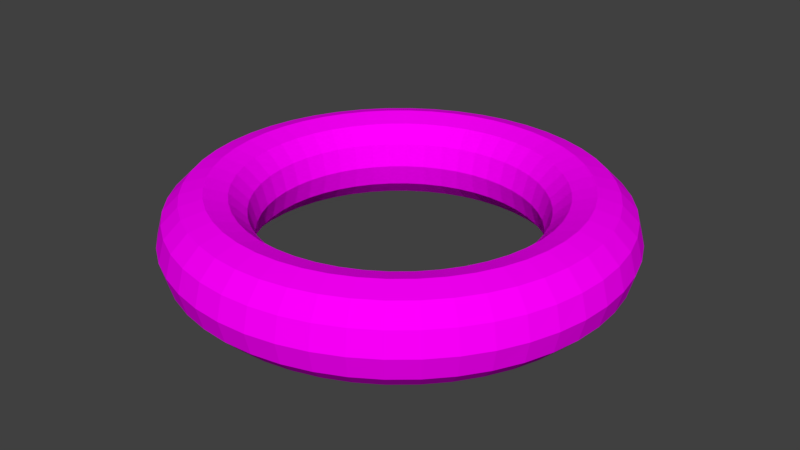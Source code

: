 # Source: donut.blend  (saved by Blender 2.79.0; exported with 4.5.12 LTS)
import bpy
from mathutils import Matrix  # noqa: F401  (used for matrix-valued properties, if any)

bpy.ops.wm.read_factory_settings(use_empty=True)
scene = bpy.context.scene
scene.name = 'Scene'

# ---- collections
col_collection_1 = bpy.data.collections.new('Collection 1'); scene.collection.children.link(col_collection_1)

# ---- images (referenced by path relative to the original .blend; pixels are not part of the script)
import os
ASSET_DIR = os.environ.get("B2B_ASSET_DIR", "")  # directory of the original .blend (textures are referenced by path, not embedded)
HERE = os.path.dirname(os.path.abspath(__file__))  # packed textures are extracted next to this script under _unpacked/

def load_image(name, relpath, width, height, colorspace="sRGB"):
    """Load a texture the original file referenced (path relative to the .blend, or extracted next to this script)."""
    p = next((c for c in (os.path.join(HERE, relpath), os.path.join(ASSET_DIR, relpath)) if relpath and os.path.exists(c)), "")
    if p:
        img = bpy.data.images.load(p, check_existing=True)
        img.name = name
    else:  # same state as the original file: an image datablock whose file is absent (Cycles renders it pink)
        img = bpy.data.images.new(name, width, height)
        img.source = "FILE"
        img.filepath = "//" + (relpath or name)
    img.colorspace_settings.name = colorspace
    return img
img_uv = load_image('UV', '', 1024, 1024, 'sRGB')

# ---- materials (node trees are filled in below, after node groups)
mat_checker = bpy.data.materials.new('checker')
mat_checker.alpha_threshold = 0.0
mat_checker.roughness = 0.5

# ---- material node trees
mat_checker.use_nodes = True; mat_checker.node_tree.nodes.clear()
_N = mat_checker.node_tree.nodes; _L = mat_checker.node_tree.links
n0 = _N.new('ShaderNodeOutputMaterial'); n0.name = 'Material Output'; n0.location = (300, 300)
n1 = _N.new('ShaderNodeBsdfDiffuse'); n1.name = 'Diffuse BSDF'; n1.location = (10, 300)
n2 = _N.new('ShaderNodeTexImage'); n2.name = 'Image Texture'; n2.location = (-226, 280)
n2.width = 140
n2.image = img_uv
_L.new(n1.outputs[0], n0.inputs[0])
_L.new(n2.outputs[0], n1.inputs[0])
n0.is_active_output = True

# ---- world
world_world = bpy.data.worlds.new('World'); scene.world = world_world
world_world.color = (0.05088, 0.05088, 0.05088)
world_world.use_sun_shadow = False
world_world.sun_shadow_jitter_overblur = 0.0
world_world.cycles.sampling_method = 'MANUAL'

# ---- meshes
me_torus = bpy.data.meshes.new('Torus')
me_torus.from_pydata([(-0.01946, -1.25, -3.888e-11), (-0.01893, -1.216, 0.125), (-0.01751, -1.125, 0.2165), (-0.01556, -0.9999, 0.25), (-0.01362, -0.8749, 0.2165), (-0.01219, -0.7834, 0.125), (-0.01167, -0.7499, -3.888e-11), (-0.01219, -0.7834, -0.125), (-0.01362, -0.8749, -0.2165), (-0.01556, -0.9999, -0.25), (-0.01751, -1.125, -0.2165), (-0.01893, -1.216, -0.125), (0.1438, -1.242, -3.888e-11), (0.14, -1.208, 0.125), (0.1295, -1.118, 0.2165), (0.1151, -0.9934, 0.25), (0.1007, -0.8692, 0.2165), (0.09016, -0.7783, 0.125), (0.08631, -0.745, -3.888e-11), (0.09016, -0.7783, -0.125), (0.1007, -0.8692, -0.2165), (0.1151, -0.9934, -0.25), (0.1295, -1.118, -0.2165), (0.14, -1.208, -0.125), (0.3047, -1.212, -3.888e-11), (0.2965, -1.18, 0.125), (0.2742, -1.091, 0.2165), (0.2438, -0.9698, 0.25), (0.2133, -0.8486, 0.2165), (0.191, -0.7599, 0.125), (0.1828, -0.7274, -3.888e-11), (0.191, -0.7599, -0.125), (0.2133, -0.8486, -0.2165), (0.2438, -0.9698, -0.25), (0.2742, -1.091, -0.2165), (0.2965, -1.18, -0.125), (0.4603, -1.162, -3.888e-11), (0.448, -1.131, 0.125), (0.4143, -1.046, 0.2165), (0.3683, -0.9297, 0.25), (0.3222, -0.8135, 0.2165), (0.2885, -0.7284, 0.125), (0.2762, -0.6973, -3.888e-11), (0.2885, -0.7284, -0.125), (0.3222, -0.8135, -0.2165), (0.3683, -0.9297, -0.25), (0.4143, -1.046, -0.2165), (0.448, -1.131, -0.125), (0.6081, -1.092, -3.888e-11), (0.5918, -1.063, 0.125), (0.5473, -0.9829, 0.2165), (0.4865, -0.8737, 0.25), (0.4257, -0.7645, 0.2165), (0.3811, -0.6845, 0.125), (0.3648, -0.6553, -3.888e-11), (0.3811, -0.6845, -0.125), (0.4257, -0.7645, -0.2165), (0.4865, -0.8737, -0.25), (0.5473, -0.9829, -0.2165), (0.5918, -1.063, -0.125), (0.7454, -1.003, -3.888e-11), (0.7255, -0.9765, 0.125), (0.6709, -0.9031, 0.2165), (0.5963, -0.8027, 0.25), (0.5218, -0.7024, 0.2165), (0.4672, -0.6289, 0.125), (0.4473, -0.602, -3.888e-11), (0.4672, -0.6289, -0.125), (0.5218, -0.7024, -0.2165), (0.5963, -0.8027, -0.25), (0.6709, -0.9031, -0.2165), (0.7255, -0.9765, -0.125), (0.87, -0.8975, -3.888e-11), (0.8467, -0.8735, 0.125), (0.783, -0.8078, 0.2165), (0.696, -0.718, 0.25), (0.609, -0.6283, 0.2165), (0.5453, -0.5626, 0.125), (0.522, -0.5385, -3.888e-11), (0.5453, -0.5626, -0.125), (0.609, -0.6283, -0.2165), (0.696, -0.718, -0.25), (0.783, -0.8078, -0.2165), (0.8467, -0.8735, -0.125), (0.9797, -0.7763, -3.888e-11), (0.9535, -0.7555, 0.125), (0.8818, -0.6987, 0.2165), (0.7838, -0.621, 0.25), (0.6858, -0.5434, 0.2165), (0.6141, -0.4866, 0.125), (0.5878, -0.4658, -3.888e-11), (0.6141, -0.4866, -0.125), (0.6858, -0.5434, -0.2165), (0.7838, -0.621, -0.25), (0.8818, -0.6987, -0.2165), (0.9535, -0.7555, -0.125), (1.073, -0.6418, -3.888e-11), (1.044, -0.6246, 0.125), (0.9654, -0.5776, 0.2165), (0.8581, -0.5134, 0.25), (0.7509, -0.4492, 0.2165), (0.6723, -0.4023, 0.125), (0.6436, -0.3851, -3.888e-11), (0.6723, -0.4023, -0.125), (0.7509, -0.4492, -0.2165), (0.8581, -0.5134, -0.25), (0.9654, -0.5776, -0.2165), (1.044, -0.6246, -0.125), (1.147, -0.4963, -3.888e-11), (1.117, -0.483, 0.125), (1.033, -0.4466, 0.2165), (0.9178, -0.397, 0.25), (0.8031, -0.3474, 0.2165), (0.7191, -0.3111, 0.125), (0.6884, -0.2978, -3.888e-11), (0.7191, -0.3111, -0.125), (0.8031, -0.3474, -0.2165), (0.9178, -0.397, -0.25), (1.033, -0.4466, -0.2165), (1.117, -0.483, -0.125), (1.202, -0.3423, -3.888e-11), (1.17, -0.3331, 0.125), (1.082, -0.308, 0.2165), (0.9618, -0.2738, 0.25), (0.8416, -0.2396, 0.2165), (0.7535, -0.2145, 0.125), (0.7213, -0.2054, -3.888e-11), (0.7535, -0.2145, -0.125), (0.8416, -0.2396, -0.2165), (0.9618, -0.2738, -0.25), (1.082, -0.308, -0.2165), (1.17, -0.3331, -0.125), (1.237, -0.1824, -3.888e-11), (1.203, -0.1775, 0.125), (1.113, -0.1642, 0.2165), (0.9893, -0.1459, 0.25), (0.8656, -0.1277, 0.2165), (0.7751, -0.1143, 0.125), (0.742, -0.1095, -3.888e-11), (0.7751, -0.1143, -0.125), (0.8656, -0.1277, -0.2165), (0.9893, -0.1459, -0.25), (1.113, -0.1642, -0.2165), (1.203, -0.1775, -0.125), (1.25, -0.01946, -3.888e-11), (1.216, -0.01893, 0.125), (1.125, -0.01751, 0.2165), (0.9999, -0.01556, 0.25), (0.8749, -0.01362, 0.2165), (0.7834, -0.01219, 0.125), (0.7499, -0.01167, -3.888e-11), (0.7834, -0.01219, -0.125), (0.8749, -0.01362, -0.2165), (0.9999, -0.01556, -0.25), (1.125, -0.01751, -0.2165), (1.216, -0.01893, -0.125), (1.242, 0.1438, -3.888e-11), (1.208, 0.14, 0.125), (1.118, 0.1295, 0.2165), (0.9934, 0.1151, 0.25), (0.8692, 0.1007, 0.2165), (0.7783, 0.09016, 0.125), (0.745, 0.08631, -3.888e-11), (0.7783, 0.09016, -0.125), (0.8692, 0.1007, -0.2165), (0.9934, 0.1151, -0.25), (1.118, 0.1295, -0.2165), (1.208, 0.14, -0.125), (1.212, 0.3047, -3.888e-11), (1.18, 0.2965, 0.125), (1.091, 0.2742, 0.2165), (0.9698, 0.2438, 0.25), (0.8486, 0.2133, 0.2165), (0.7599, 0.191, 0.125), (0.7274, 0.1828, -3.888e-11), (0.7599, 0.191, -0.125), (0.8486, 0.2133, -0.2165), (0.9698, 0.2438, -0.25), (1.091, 0.2742, -0.2165), (1.18, 0.2965, -0.125), (1.162, 0.4603, -3.888e-11), (1.131, 0.448, 0.125), (1.046, 0.4143, 0.2165), (0.9297, 0.3683, 0.25), (0.8135, 0.3222, 0.2165), (0.7284, 0.2885, 0.125), (0.6973, 0.2762, -3.888e-11), (0.7284, 0.2885, -0.125), (0.8135, 0.3222, -0.2165), (0.9297, 0.3683, -0.25), (1.046, 0.4143, -0.2165), (1.131, 0.448, -0.125), (1.092, 0.6081, -3.888e-11), (1.063, 0.5918, 0.125), (0.9829, 0.5473, 0.2165), (0.8737, 0.4865, 0.25), (0.7645, 0.4257, 0.2165), (0.6845, 0.3811, 0.125), (0.6553, 0.3648, -3.888e-11), (0.6845, 0.3811, -0.125), (0.7645, 0.4257, -0.2165), (0.8737, 0.4865, -0.25), (0.9829, 0.5473, -0.2165), (1.063, 0.5918, -0.125), (1.003, 0.7454, -3.888e-11), (0.9765, 0.7255, 0.125), (0.9031, 0.6709, 0.2165), (0.8027, 0.5963, 0.25), (0.7024, 0.5218, 0.2165), (0.6289, 0.4672, 0.125), (0.602, 0.4473, -3.888e-11), (0.6289, 0.4672, -0.125), (0.7024, 0.5218, -0.2165), (0.8027, 0.5963, -0.25), (0.9031, 0.6709, -0.2165), (0.9765, 0.7255, -0.125), (0.8975, 0.87, -3.888e-11), (0.8735, 0.8467, 0.125), (0.8078, 0.783, 0.2165), (0.718, 0.696, 0.25), (0.6283, 0.609, 0.2165), (0.5626, 0.5453, 0.125), (0.5385, 0.522, -3.888e-11), (0.5626, 0.5453, -0.125), (0.6283, 0.609, -0.2165), (0.718, 0.696, -0.25), (0.8078, 0.783, -0.2165), (0.8735, 0.8467, -0.125), (0.7763, 0.9797, -3.888e-11), (0.7555, 0.9535, 0.125), (0.6987, 0.8818, 0.2165), (0.621, 0.7838, 0.25), (0.5434, 0.6858, 0.2165), (0.4866, 0.6141, 0.125), (0.4658, 0.5878, -3.888e-11), (0.4866, 0.6141, -0.125), (0.5434, 0.6858, -0.2165), (0.621, 0.7838, -0.25), (0.6987, 0.8818, -0.2165), (0.7555, 0.9535, -0.125), (0.6418, 1.073, -3.888e-11), (0.6246, 1.044, 0.125), (0.5776, 0.9654, 0.2165), (0.5134, 0.8581, 0.25), (0.4492, 0.7509, 0.2165), (0.4023, 0.6723, 0.125), (0.3851, 0.6436, -3.888e-11), (0.4023, 0.6723, -0.125), (0.4492, 0.7509, -0.2165), (0.5134, 0.8581, -0.25), (0.5776, 0.9654, -0.2165), (0.6246, 1.044, -0.125), (0.4963, 1.147, -3.888e-11), (0.483, 1.117, 0.125), (0.4466, 1.033, 0.2165), (0.397, 0.9178, 0.25), (0.3474, 0.8031, 0.2165), (0.3111, 0.7191, 0.125), (0.2978, 0.6884, -3.888e-11), (0.3111, 0.7191, -0.125), (0.3474, 0.8031, -0.2165), (0.397, 0.9178, -0.25), (0.4466, 1.033, -0.2165), (0.483, 1.117, -0.125), (0.3423, 1.202, -3.888e-11), (0.3331, 1.17, 0.125), (0.308, 1.082, 0.2165), (0.2738, 0.9618, 0.25), (0.2396, 0.8416, 0.2165), (0.2145, 0.7535, 0.125), (0.2054, 0.7213, -3.888e-11), (0.2145, 0.7535, -0.125), (0.2396, 0.8416, -0.2165), (0.2738, 0.9618, -0.25), (0.308, 1.082, -0.2165), (0.3331, 1.17, -0.125), (0.1824, 1.237, -3.888e-11), (0.1775, 1.203, 0.125), (0.1642, 1.113, 0.2165), (0.1459, 0.9893, 0.25), (0.1277, 0.8656, 0.2165), (0.1143, 0.7751, 0.125), (0.1095, 0.742, -3.888e-11), (0.1143, 0.7751, -0.125), (0.1277, 0.8656, -0.2165), (0.1459, 0.9893, -0.25), (0.1642, 1.113, -0.2165), (0.1775, 1.203, -0.125), (0.01946, 1.25, -3.888e-11), (0.01893, 1.216, 0.125), (0.01751, 1.125, 0.2165), (0.01556, 0.9999, 0.25), (0.01362, 0.8749, 0.2165), (0.01219, 0.7834, 0.125), (0.01167, 0.7499, -3.888e-11), (0.01219, 0.7834, -0.125), (0.01362, 0.8749, -0.2165), (0.01556, 0.9999, -0.25), (0.01751, 1.125, -0.2165), (0.01893, 1.216, -0.125), (-0.1438, 1.242, -3.888e-11), (-0.14, 1.208, 0.125), (-0.1295, 1.118, 0.2165), (-0.1151, 0.9934, 0.25), (-0.1007, 0.8692, 0.2165), (-0.09016, 0.7783, 0.125), (-0.08631, 0.745, -3.888e-11), (-0.09016, 0.7783, -0.125), (-0.1007, 0.8692, -0.2165), (-0.1151, 0.9934, -0.25), (-0.1295, 1.118, -0.2165), (-0.14, 1.208, -0.125), (-0.3047, 1.212, -3.888e-11), (-0.2965, 1.18, 0.125), (-0.2742, 1.091, 0.2165), (-0.2438, 0.9698, 0.25), (-0.2133, 0.8486, 0.2165), (-0.191, 0.7599, 0.125), (-0.1828, 0.7274, -3.888e-11), (-0.191, 0.7599, -0.125), (-0.2133, 0.8486, -0.2165), (-0.2438, 0.9698, -0.25), (-0.2742, 1.091, -0.2165), (-0.2965, 1.18, -0.125), (-0.4603, 1.162, -3.888e-11), (-0.448, 1.131, 0.125), (-0.4143, 1.046, 0.2165), (-0.3683, 0.9297, 0.25), (-0.3222, 0.8135, 0.2165), (-0.2885, 0.7284, 0.125), (-0.2762, 0.6973, -3.888e-11), (-0.2885, 0.7284, -0.125), (-0.3222, 0.8135, -0.2165), (-0.3683, 0.9297, -0.25), (-0.4143, 1.046, -0.2165), (-0.448, 1.131, -0.125), (-0.6081, 1.092, -3.888e-11), (-0.5918, 1.063, 0.125), (-0.5473, 0.9829, 0.2165), (-0.4865, 0.8737, 0.25), (-0.4257, 0.7645, 0.2165), (-0.3811, 0.6845, 0.125), (-0.3648, 0.6553, -3.888e-11), (-0.3811, 0.6845, -0.125), (-0.4257, 0.7645, -0.2165), (-0.4865, 0.8737, -0.25), (-0.5473, 0.9829, -0.2165), (-0.5918, 1.063, -0.125), (-0.7454, 1.003, -3.888e-11), (-0.7255, 0.9765, 0.125), (-0.6709, 0.9031, 0.2165), (-0.5963, 0.8027, 0.25), (-0.5218, 0.7024, 0.2165), (-0.4672, 0.6289, 0.125), (-0.4473, 0.602, -3.888e-11), (-0.4672, 0.6289, -0.125), (-0.5218, 0.7024, -0.2165), (-0.5963, 0.8027, -0.25), (-0.6709, 0.9031, -0.2165), (-0.7255, 0.9765, -0.125), (-0.87, 0.8975, -3.888e-11), (-0.8467, 0.8735, 0.125), (-0.783, 0.8078, 0.2165), (-0.696, 0.718, 0.25), (-0.609, 0.6283, 0.2165), (-0.5453, 0.5626, 0.125), (-0.522, 0.5385, -3.888e-11), (-0.5453, 0.5626, -0.125), (-0.609, 0.6283, -0.2165), (-0.696, 0.718, -0.25), (-0.783, 0.8078, -0.2165), (-0.8467, 0.8735, -0.125), (-0.9797, 0.7763, -3.888e-11), (-0.9535, 0.7555, 0.125), (-0.8818, 0.6987, 0.2165), (-0.7838, 0.621, 0.25), (-0.6858, 0.5434, 0.2165), (-0.6141, 0.4866, 0.125), (-0.5878, 0.4658, -3.888e-11), (-0.6141, 0.4866, -0.125), (-0.6858, 0.5434, -0.2165), (-0.7838, 0.621, -0.25), (-0.8818, 0.6987, -0.2165), (-0.9535, 0.7555, -0.125), (-1.073, 0.6418, -3.888e-11), (-1.044, 0.6246, 0.125), (-0.9654, 0.5776, 0.2165), (-0.8581, 0.5134, 0.25), (-0.7509, 0.4492, 0.2165), (-0.6723, 0.4023, 0.125), (-0.6436, 0.3851, -3.888e-11), (-0.6723, 0.4023, -0.125), (-0.7509, 0.4492, -0.2165), (-0.8581, 0.5134, -0.25), (-0.9654, 0.5776, -0.2165), (-1.044, 0.6246, -0.125), (-1.147, 0.4963, -3.888e-11), (-1.117, 0.483, 0.125), (-1.033, 0.4466, 0.2165), (-0.9178, 0.397, 0.25), (-0.8031, 0.3474, 0.2165), (-0.7191, 0.3111, 0.125), (-0.6884, 0.2978, -3.888e-11), (-0.7191, 0.3111, -0.125), (-0.8031, 0.3474, -0.2165), (-0.9178, 0.397, -0.25), (-1.033, 0.4466, -0.2165), (-1.117, 0.483, -0.125), (-1.202, 0.3423, -3.888e-11), (-1.17, 0.3331, 0.125), (-1.082, 0.308, 0.2165), (-0.9618, 0.2738, 0.25), (-0.8416, 0.2396, 0.2165), (-0.7535, 0.2145, 0.125), (-0.7213, 0.2054, -3.888e-11), (-0.7535, 0.2145, -0.125), (-0.8416, 0.2396, -0.2165), (-0.9618, 0.2738, -0.25), (-1.082, 0.308, -0.2165), (-1.17, 0.3331, -0.125), (-1.237, 0.1824, -3.888e-11), (-1.203, 0.1775, 0.125), (-1.113, 0.1642, 0.2165), (-0.9893, 0.1459, 0.25), (-0.8656, 0.1277, 0.2165), (-0.7751, 0.1143, 0.125), (-0.742, 0.1095, -3.888e-11), (-0.7751, 0.1143, -0.125), (-0.8656, 0.1277, -0.2165), (-0.9893, 0.1459, -0.25), (-1.113, 0.1642, -0.2165), (-1.203, 0.1775, -0.125), (-1.25, 0.01946, -3.888e-11), (-1.216, 0.01893, 0.125), (-1.125, 0.01751, 0.2165), (-0.9999, 0.01556, 0.25), (-0.8749, 0.01362, 0.2165), (-0.7834, 0.01219, 0.125), (-0.7499, 0.01167, -3.888e-11), (-0.7834, 0.01219, -0.125), (-0.8749, 0.01362, -0.2165), (-0.9999, 0.01556, -0.25), (-1.125, 0.01751, -0.2165), (-1.216, 0.01893, -0.125), (-1.242, -0.1438, -3.888e-11), (-1.208, -0.14, 0.125), (-1.118, -0.1295, 0.2165), (-0.9934, -0.1151, 0.25), (-0.8692, -0.1007, 0.2165), (-0.7783, -0.09016, 0.125), (-0.745, -0.08631, -3.888e-11), (-0.7783, -0.09016, -0.125), (-0.8692, -0.1007, -0.2165), (-0.9934, -0.1151, -0.25), (-1.118, -0.1295, -0.2165), (-1.208, -0.14, -0.125), (-1.212, -0.3047, -3.888e-11), (-1.18, -0.2965, 0.125), (-1.091, -0.2742, 0.2165), (-0.9698, -0.2438, 0.25), (-0.8486, -0.2133, 0.2165), (-0.7599, -0.191, 0.125), (-0.7274, -0.1828, -3.888e-11), (-0.7599, -0.191, -0.125), (-0.8486, -0.2133, -0.2165), (-0.9698, -0.2438, -0.25), (-1.091, -0.2742, -0.2165), (-1.18, -0.2965, -0.125), (-1.162, -0.4603, -3.888e-11), (-1.131, -0.448, 0.125), (-1.046, -0.4143, 0.2165), (-0.9297, -0.3683, 0.25), (-0.8135, -0.3222, 0.2165), (-0.7284, -0.2885, 0.125), (-0.6973, -0.2762, -3.888e-11), (-0.7284, -0.2885, -0.125), (-0.8135, -0.3222, -0.2165), (-0.9297, -0.3683, -0.25), (-1.046, -0.4143, -0.2165), (-1.131, -0.448, -0.125), (-1.092, -0.6081, -3.888e-11), (-1.063, -0.5918, 0.125), (-0.9829, -0.5473, 0.2165), (-0.8737, -0.4865, 0.25), (-0.7645, -0.4257, 0.2165), (-0.6845, -0.3811, 0.125), (-0.6553, -0.3648, -3.888e-11), (-0.6845, -0.3811, -0.125), (-0.7645, -0.4257, -0.2165), (-0.8737, -0.4865, -0.25), (-0.9829, -0.5473, -0.2165), (-1.063, -0.5918, -0.125), (-1.003, -0.7454, -3.888e-11), (-0.9765, -0.7255, 0.125), (-0.9031, -0.6709, 0.2165), (-0.8027, -0.5963, 0.25), (-0.7024, -0.5218, 0.2165), (-0.6289, -0.4672, 0.125), (-0.602, -0.4473, -3.888e-11), (-0.6289, -0.4672, -0.125), (-0.7024, -0.5218, -0.2165), (-0.8027, -0.5963, -0.25), (-0.9031, -0.6709, -0.2165), (-0.9765, -0.7255, -0.125), (-0.8975, -0.87, -3.888e-11), (-0.8735, -0.8467, 0.125), (-0.8078, -0.783, 0.2165), (-0.718, -0.696, 0.25), (-0.6283, -0.609, 0.2165), (-0.5626, -0.5453, 0.125), (-0.5385, -0.522, -3.888e-11), (-0.5626, -0.5453, -0.125), (-0.6283, -0.609, -0.2165), (-0.718, -0.696, -0.25), (-0.8078, -0.783, -0.2165), (-0.8735, -0.8467, -0.125), (-0.7763, -0.9797, -3.888e-11), (-0.7555, -0.9535, 0.125), (-0.6987, -0.8818, 0.2165), (-0.621, -0.7838, 0.25), (-0.5434, -0.6858, 0.2165), (-0.4866, -0.6141, 0.125), (-0.4658, -0.5878, -3.888e-11), (-0.4866, -0.6141, -0.125), (-0.5434, -0.6858, -0.2165), (-0.621, -0.7838, -0.25), (-0.6987, -0.8818, -0.2165), (-0.7555, -0.9535, -0.125), (-0.6418, -1.073, -3.888e-11), (-0.6246, -1.044, 0.125), (-0.5776, -0.9654, 0.2165), (-0.5134, -0.8581, 0.25), (-0.4492, -0.7509, 0.2165), (-0.4023, -0.6723, 0.125), (-0.3851, -0.6436, -3.888e-11), (-0.4023, -0.6723, -0.125), (-0.4492, -0.7509, -0.2165), (-0.5134, -0.8581, -0.25), (-0.5776, -0.9654, -0.2165), (-0.6246, -1.044, -0.125), (-0.4963, -1.147, -3.888e-11), (-0.483, -1.117, 0.125), (-0.4466, -1.033, 0.2165), (-0.397, -0.9178, 0.25), (-0.3474, -0.8031, 0.2165), (-0.3111, -0.7191, 0.125), (-0.2978, -0.6884, -3.888e-11), (-0.3111, -0.7191, -0.125), (-0.3474, -0.8031, -0.2165), (-0.397, -0.9178, -0.25), (-0.4466, -1.033, -0.2165), (-0.483, -1.117, -0.125), (-0.3423, -1.202, -3.888e-11), (-0.3331, -1.17, 0.125), (-0.308, -1.082, 0.2165), (-0.2738, -0.9618, 0.25), (-0.2396, -0.8416, 0.2165), (-0.2145, -0.7535, 0.125), (-0.2054, -0.7213, -3.888e-11), (-0.2145, -0.7535, -0.125), (-0.2396, -0.8416, -0.2165), (-0.2738, -0.9618, -0.25), (-0.308, -1.082, -0.2165), (-0.3331, -1.17, -0.125), (-0.1824, -1.237, -3.888e-11), (-0.1775, -1.203, 0.125), (-0.1642, -1.113, 0.2165), (-0.1459, -0.9893, 0.25), (-0.1277, -0.8656, 0.2165), (-0.1143, -0.7751, 0.125), (-0.1095, -0.742, -3.888e-11), (-0.1143, -0.7751, -0.125), (-0.1277, -0.8656, -0.2165), (-0.1459, -0.9893, -0.25), (-0.1642, -1.113, -0.2165), (-0.1775, -1.203, -0.125)], [], [(0, 12, 13, 1), (1, 13, 14, 2), (2, 14, 15, 3), (3, 15, 16, 4), (4, 16, 17, 5), (5, 17, 18, 6), (6, 18, 19, 7), (7, 19, 20, 8), (8, 20, 21, 9), (9, 21, 22, 10), (10, 22, 23, 11), (11, 23, 12, 0), (12, 24, 25, 13), (13, 25, 26, 14), (14, 26, 27, 15), (15, 27, 28, 16), (16, 28, 29, 17), (17, 29, 30, 18), (18, 30, 31, 19), (19, 31, 32, 20), (20, 32, 33, 21), (21, 33, 34, 22), (22, 34, 35, 23), (23, 35, 24, 12), (24, 36, 37, 25), (25, 37, 38, 26), (26, 38, 39, 27), (27, 39, 40, 28), (28, 40, 41, 29), (29, 41, 42, 30), (30, 42, 43, 31), (31, 43, 44, 32), (32, 44, 45, 33), (33, 45, 46, 34), (34, 46, 47, 35), (35, 47, 36, 24), (36, 48, 49, 37), (37, 49, 50, 38), (38, 50, 51, 39), (39, 51, 52, 40), (40, 52, 53, 41), (41, 53, 54, 42), (42, 54, 55, 43), (43, 55, 56, 44), (44, 56, 57, 45), (45, 57, 58, 46), (46, 58, 59, 47), (47, 59, 48, 36), (48, 60, 61, 49), (49, 61, 62, 50), (50, 62, 63, 51), (51, 63, 64, 52), (52, 64, 65, 53), (53, 65, 66, 54), (54, 66, 67, 55), (55, 67, 68, 56), (56, 68, 69, 57), (57, 69, 70, 58), (58, 70, 71, 59), (59, 71, 60, 48), (60, 72, 73, 61), (61, 73, 74, 62), (62, 74, 75, 63), (63, 75, 76, 64), (64, 76, 77, 65), (65, 77, 78, 66), (66, 78, 79, 67), (67, 79, 80, 68), (68, 80, 81, 69), (69, 81, 82, 70), (70, 82, 83, 71), (71, 83, 72, 60), (72, 84, 85, 73), (73, 85, 86, 74), (74, 86, 87, 75), (75, 87, 88, 76), (76, 88, 89, 77), (77, 89, 90, 78), (78, 90, 91, 79), (79, 91, 92, 80), (80, 92, 93, 81), (81, 93, 94, 82), (82, 94, 95, 83), (83, 95, 84, 72), (84, 96, 97, 85), (85, 97, 98, 86), (86, 98, 99, 87), (87, 99, 100, 88), (88, 100, 101, 89), (89, 101, 102, 90), (90, 102, 103, 91), (91, 103, 104, 92), (92, 104, 105, 93), (93, 105, 106, 94), (94, 106, 107, 95), (95, 107, 96, 84), (96, 108, 109, 97), (97, 109, 110, 98), (98, 110, 111, 99), (99, 111, 112, 100), (100, 112, 113, 101), (101, 113, 114, 102), (102, 114, 115, 103), (103, 115, 116, 104), (104, 116, 117, 105), (105, 117, 118, 106), (106, 118, 119, 107), (107, 119, 108, 96), (108, 120, 121, 109), (109, 121, 122, 110), (110, 122, 123, 111), (111, 123, 124, 112), (112, 124, 125, 113), (113, 125, 126, 114), (114, 126, 127, 115), (115, 127, 128, 116), (116, 128, 129, 117), (117, 129, 130, 118), (118, 130, 131, 119), (119, 131, 120, 108), (120, 132, 133, 121), (121, 133, 134, 122), (122, 134, 135, 123), (123, 135, 136, 124), (124, 136, 137, 125), (125, 137, 138, 126), (126, 138, 139, 127), (127, 139, 140, 128), (128, 140, 141, 129), (129, 141, 142, 130), (130, 142, 143, 131), (131, 143, 132, 120), (132, 144, 145, 133), (133, 145, 146, 134), (134, 146, 147, 135), (135, 147, 148, 136), (136, 148, 149, 137), (137, 149, 150, 138), (138, 150, 151, 139), (139, 151, 152, 140), (140, 152, 153, 141), (141, 153, 154, 142), (142, 154, 155, 143), (143, 155, 144, 132), (144, 156, 157, 145), (145, 157, 158, 146), (146, 158, 159, 147), (147, 159, 160, 148), (148, 160, 161, 149), (149, 161, 162, 150), (150, 162, 163, 151), (151, 163, 164, 152), (152, 164, 165, 153), (153, 165, 166, 154), (154, 166, 167, 155), (155, 167, 156, 144), (156, 168, 169, 157), (157, 169, 170, 158), (158, 170, 171, 159), (159, 171, 172, 160), (160, 172, 173, 161), (161, 173, 174, 162), (162, 174, 175, 163), (163, 175, 176, 164), (164, 176, 177, 165), (165, 177, 178, 166), (166, 178, 179, 167), (167, 179, 168, 156), (168, 180, 181, 169), (169, 181, 182, 170), (170, 182, 183, 171), (171, 183, 184, 172), (172, 184, 185, 173), (173, 185, 186, 174), (174, 186, 187, 175), (175, 187, 188, 176), (176, 188, 189, 177), (177, 189, 190, 178), (178, 190, 191, 179), (179, 191, 180, 168), (180, 192, 193, 181), (181, 193, 194, 182), (182, 194, 195, 183), (183, 195, 196, 184), (184, 196, 197, 185), (185, 197, 198, 186), (186, 198, 199, 187), (187, 199, 200, 188), (188, 200, 201, 189), (189, 201, 202, 190), (190, 202, 203, 191), (191, 203, 192, 180), (192, 204, 205, 193), (193, 205, 206, 194), (194, 206, 207, 195), (195, 207, 208, 196), (196, 208, 209, 197), (197, 209, 210, 198), (198, 210, 211, 199), (199, 211, 212, 200), (200, 212, 213, 201), (201, 213, 214, 202), (202, 214, 215, 203), (203, 215, 204, 192), (204, 216, 217, 205), (205, 217, 218, 206), (206, 218, 219, 207), (207, 219, 220, 208), (208, 220, 221, 209), (209, 221, 222, 210), (210, 222, 223, 211), (211, 223, 224, 212), (212, 224, 225, 213), (213, 225, 226, 214), (214, 226, 227, 215), (215, 227, 216, 204), (216, 228, 229, 217), (217, 229, 230, 218), (218, 230, 231, 219), (219, 231, 232, 220), (220, 232, 233, 221), (221, 233, 234, 222), (222, 234, 235, 223), (223, 235, 236, 224), (224, 236, 237, 225), (225, 237, 238, 226), (226, 238, 239, 227), (227, 239, 228, 216), (228, 240, 241, 229), (229, 241, 242, 230), (230, 242, 243, 231), (231, 243, 244, 232), (232, 244, 245, 233), (233, 245, 246, 234), (234, 246, 247, 235), (235, 247, 248, 236), (236, 248, 249, 237), (237, 249, 250, 238), (238, 250, 251, 239), (239, 251, 240, 228), (240, 252, 253, 241), (241, 253, 254, 242), (242, 254, 255, 243), (243, 255, 256, 244), (244, 256, 257, 245), (245, 257, 258, 246), (246, 258, 259, 247), (247, 259, 260, 248), (248, 260, 261, 249), (249, 261, 262, 250), (250, 262, 263, 251), (251, 263, 252, 240), (252, 264, 265, 253), (253, 265, 266, 254), (254, 266, 267, 255), (255, 267, 268, 256), (256, 268, 269, 257), (257, 269, 270, 258), (258, 270, 271, 259), (259, 271, 272, 260), (260, 272, 273, 261), (261, 273, 274, 262), (262, 274, 275, 263), (263, 275, 264, 252), (264, 276, 277, 265), (265, 277, 278, 266), (266, 278, 279, 267), (267, 279, 280, 268), (268, 280, 281, 269), (269, 281, 282, 270), (270, 282, 283, 271), (271, 283, 284, 272), (272, 284, 285, 273), (273, 285, 286, 274), (274, 286, 287, 275), (275, 287, 276, 264), (276, 288, 289, 277), (277, 289, 290, 278), (278, 290, 291, 279), (279, 291, 292, 280), (280, 292, 293, 281), (281, 293, 294, 282), (282, 294, 295, 283), (283, 295, 296, 284), (284, 296, 297, 285), (285, 297, 298, 286), (286, 298, 299, 287), (287, 299, 288, 276), (288, 300, 301, 289), (289, 301, 302, 290), (290, 302, 303, 291), (291, 303, 304, 292), (292, 304, 305, 293), (293, 305, 306, 294), (294, 306, 307, 295), (295, 307, 308, 296), (296, 308, 309, 297), (297, 309, 310, 298), (298, 310, 311, 299), (299, 311, 300, 288), (300, 312, 313, 301), (301, 313, 314, 302), (302, 314, 315, 303), (303, 315, 316, 304), (304, 316, 317, 305), (305, 317, 318, 306), (306, 318, 319, 307), (307, 319, 320, 308), (308, 320, 321, 309), (309, 321, 322, 310), (310, 322, 323, 311), (311, 323, 312, 300), (312, 324, 325, 313), (313, 325, 326, 314), (314, 326, 327, 315), (315, 327, 328, 316), (316, 328, 329, 317), (317, 329, 330, 318), (318, 330, 331, 319), (319, 331, 332, 320), (320, 332, 333, 321), (321, 333, 334, 322), (322, 334, 335, 323), (323, 335, 324, 312), (324, 336, 337, 325), (325, 337, 338, 326), (326, 338, 339, 327), (327, 339, 340, 328), (328, 340, 341, 329), (329, 341, 342, 330), (330, 342, 343, 331), (331, 343, 344, 332), (332, 344, 345, 333), (333, 345, 346, 334), (334, 346, 347, 335), (335, 347, 336, 324), (336, 348, 349, 337), (337, 349, 350, 338), (338, 350, 351, 339), (339, 351, 352, 340), (340, 352, 353, 341), (341, 353, 354, 342), (342, 354, 355, 343), (343, 355, 356, 344), (344, 356, 357, 345), (345, 357, 358, 346), (346, 358, 359, 347), (347, 359, 348, 336), (348, 360, 361, 349), (349, 361, 362, 350), (350, 362, 363, 351), (351, 363, 364, 352), (352, 364, 365, 353), (353, 365, 366, 354), (354, 366, 367, 355), (355, 367, 368, 356), (356, 368, 369, 357), (357, 369, 370, 358), (358, 370, 371, 359), (359, 371, 360, 348), (360, 372, 373, 361), (361, 373, 374, 362), (362, 374, 375, 363), (363, 375, 376, 364), (364, 376, 377, 365), (365, 377, 378, 366), (366, 378, 379, 367), (367, 379, 380, 368), (368, 380, 381, 369), (369, 381, 382, 370), (370, 382, 383, 371), (371, 383, 372, 360), (372, 384, 385, 373), (373, 385, 386, 374), (374, 386, 387, 375), (375, 387, 388, 376), (376, 388, 389, 377), (377, 389, 390, 378), (378, 390, 391, 379), (379, 391, 392, 380), (380, 392, 393, 381), (381, 393, 394, 382), (382, 394, 395, 383), (383, 395, 384, 372), (384, 396, 397, 385), (385, 397, 398, 386), (386, 398, 399, 387), (387, 399, 400, 388), (388, 400, 401, 389), (389, 401, 402, 390), (390, 402, 403, 391), (391, 403, 404, 392), (392, 404, 405, 393), (393, 405, 406, 394), (394, 406, 407, 395), (395, 407, 396, 384), (396, 408, 409, 397), (397, 409, 410, 398), (398, 410, 411, 399), (399, 411, 412, 400), (400, 412, 413, 401), (401, 413, 414, 402), (402, 414, 415, 403), (403, 415, 416, 404), (404, 416, 417, 405), (405, 417, 418, 406), (406, 418, 419, 407), (407, 419, 408, 396), (408, 420, 421, 409), (409, 421, 422, 410), (410, 422, 423, 411), (411, 423, 424, 412), (412, 424, 425, 413), (413, 425, 426, 414), (414, 426, 427, 415), (415, 427, 428, 416), (416, 428, 429, 417), (417, 429, 430, 418), (418, 430, 431, 419), (419, 431, 420, 408), (420, 432, 433, 421), (421, 433, 434, 422), (422, 434, 435, 423), (423, 435, 436, 424), (424, 436, 437, 425), (425, 437, 438, 426), (426, 438, 439, 427), (427, 439, 440, 428), (428, 440, 441, 429), (429, 441, 442, 430), (430, 442, 443, 431), (431, 443, 432, 420), (432, 444, 445, 433), (433, 445, 446, 434), (434, 446, 447, 435), (435, 447, 448, 436), (436, 448, 449, 437), (437, 449, 450, 438), (438, 450, 451, 439), (439, 451, 452, 440), (440, 452, 453, 441), (441, 453, 454, 442), (442, 454, 455, 443), (443, 455, 444, 432), (444, 456, 457, 445), (445, 457, 458, 446), (446, 458, 459, 447), (447, 459, 460, 448), (448, 460, 461, 449), (449, 461, 462, 450), (450, 462, 463, 451), (451, 463, 464, 452), (452, 464, 465, 453), (453, 465, 466, 454), (454, 466, 467, 455), (455, 467, 456, 444), (456, 468, 469, 457), (457, 469, 470, 458), (458, 470, 471, 459), (459, 471, 472, 460), (460, 472, 473, 461), (461, 473, 474, 462), (462, 474, 475, 463), (463, 475, 476, 464), (464, 476, 477, 465), (465, 477, 478, 466), (466, 478, 479, 467), (467, 479, 468, 456), (468, 480, 481, 469), (469, 481, 482, 470), (470, 482, 483, 471), (471, 483, 484, 472), (472, 484, 485, 473), (473, 485, 486, 474), (474, 486, 487, 475), (475, 487, 488, 476), (476, 488, 489, 477), (477, 489, 490, 478), (478, 490, 491, 479), (479, 491, 480, 468), (480, 492, 493, 481), (481, 493, 494, 482), (482, 494, 495, 483), (483, 495, 496, 484), (484, 496, 497, 485), (485, 497, 498, 486), (486, 498, 499, 487), (487, 499, 500, 488), (488, 500, 501, 489), (489, 501, 502, 490), (490, 502, 503, 491), (491, 503, 492, 480), (492, 504, 505, 493), (493, 505, 506, 494), (494, 506, 507, 495), (495, 507, 508, 496), (496, 508, 509, 497), (497, 509, 510, 498), (498, 510, 511, 499), (499, 511, 512, 500), (500, 512, 513, 501), (501, 513, 514, 502), (502, 514, 515, 503), (503, 515, 504, 492), (504, 516, 517, 505), (505, 517, 518, 506), (506, 518, 519, 507), (507, 519, 520, 508), (508, 520, 521, 509), (509, 521, 522, 510), (510, 522, 523, 511), (511, 523, 524, 512), (512, 524, 525, 513), (513, 525, 526, 514), (514, 526, 527, 515), (515, 527, 516, 504), (516, 528, 529, 517), (517, 529, 530, 518), (518, 530, 531, 519), (519, 531, 532, 520), (520, 532, 533, 521), (521, 533, 534, 522), (522, 534, 535, 523), (523, 535, 536, 524), (524, 536, 537, 525), (525, 537, 538, 526), (526, 538, 539, 527), (527, 539, 528, 516), (528, 540, 541, 529), (529, 541, 542, 530), (530, 542, 543, 531), (531, 543, 544, 532), (532, 544, 545, 533), (533, 545, 546, 534), (534, 546, 547, 535), (535, 547, 548, 536), (536, 548, 549, 537), (537, 549, 550, 538), (538, 550, 551, 539), (539, 551, 540, 528), (540, 552, 553, 541), (541, 553, 554, 542), (542, 554, 555, 543), (543, 555, 556, 544), (544, 556, 557, 545), (545, 557, 558, 546), (546, 558, 559, 547), (547, 559, 560, 548), (548, 560, 561, 549), (549, 561, 562, 550), (550, 562, 563, 551), (551, 563, 552, 540), (552, 564, 565, 553), (553, 565, 566, 554), (554, 566, 567, 555), (555, 567, 568, 556), (556, 568, 569, 557), (557, 569, 570, 558), (558, 570, 571, 559), (559, 571, 572, 560), (560, 572, 573, 561), (561, 573, 574, 562), (562, 574, 575, 563), (563, 575, 564, 552), (564, 0, 1, 565), (565, 1, 2, 566), (566, 2, 3, 567), (567, 3, 4, 568), (568, 4, 5, 569), (569, 5, 6, 570), (570, 6, 7, 571), (571, 7, 8, 572), (572, 8, 9, 573), (573, 9, 10, 574), (574, 10, 11, 575), (575, 11, 0, 564)])
_uv = me_torus.uv_layers.new(name='UVMap')
_uv.uv.foreach_set('vector', [0.1617, 0.9999, 0.1617, 0.9791, 0.1886, 0.9791, 0.1886, 0.9999, 0.1886, 0.9999, 0.1886, 0.9791, 0.2155, 0.9791, 0.2155, 0.9999, 0.2155, 0.9999, 0.2155, 0.9791, 0.2425, 0.9791, 0.2425, 0.9999, 0.2425, 0.9999, 0.2425, 0.9791, 0.2694, 0.9791, 0.2694, 0.9999, 0.2694, 0.9999, 0.2694, 0.9791, 0.2964, 0.9791, 0.2964, 0.9999, 0.2964, 0.9999, 0.2964, 0.9791, 0.3233, 0.9791, 0.3233, 0.9999, 5.685e-05, 0.9999, 5.685e-05, 0.9791, 0.02699, 0.9791, 0.02699, 0.9999, 0.02699, 0.9999, 0.02699, 0.9791, 0.05393, 0.9791, 0.05393, 0.9999, 0.05393, 0.9999, 0.05393, 0.9791, 0.08086, 0.9791, 0.08086, 0.9999, 0.08086, 0.9999, 0.08086, 0.9791, 0.1078, 0.9791, 0.1078, 0.9999, 0.1078, 0.9999, 0.1078, 0.9791, 0.1347, 0.9791, 0.1347, 0.9999, 0.1347, 0.9999, 0.1347, 0.9791, 0.1617, 0.9791, 0.1617, 0.9999, 0.1617, 0.9791, 0.1617, 0.9583, 0.1886, 0.9583, 0.1886, 0.9791, 0.1886, 0.9791, 0.1886, 0.9583, 0.2155, 0.9583, 0.2155, 0.9791, 0.2155, 0.9791, 0.2155, 0.9583, 0.2425, 0.9583, 0.2425, 0.9791, 0.2425, 0.9791, 0.2425, 0.9583, 0.2694, 0.9583, 0.2694, 0.9791, 0.2694, 0.9791, 0.2694, 0.9583, 0.2964, 0.9583, 0.2964, 0.9791, 0.2964, 0.9791, 0.2964, 0.9583, 0.3233, 0.9583, 0.3233, 0.9791, 5.685e-05, 0.9791, 5.685e-05, 0.9583, 0.02699, 0.9583, 0.02699, 0.9791, 0.02699, 0.9791, 0.02699, 0.9583, 0.05393, 0.9583, 0.05393, 0.9791, 0.05393, 0.9791, 0.05393, 0.9583, 0.08086, 0.9583, 0.08086, 0.9791, 0.08086, 0.9791, 0.08086, 0.9583, 0.1078, 0.9583, 0.1078, 0.9791, 0.1078, 0.9791, 0.1078, 0.9583, 0.1347, 0.9583, 0.1347, 0.9791, 0.1347, 0.9791, 0.1347, 0.9583, 0.1617, 0.9583, 0.1617, 0.9791, 0.1617, 0.9583, 0.1617, 0.9375, 0.1886, 0.9375, 0.1886, 0.9583, 0.1886, 0.9583, 0.1886, 0.9375, 0.2155, 0.9375, 0.2155, 0.9583, 0.2155, 0.9583, 0.2155, 0.9375, 0.2425, 0.9375, 0.2425, 0.9583, 0.2425, 0.9583, 0.2425, 0.9375, 0.2694, 0.9375, 0.2694, 0.9583, 0.2694, 0.9583, 0.2694, 0.9375, 0.2964, 0.9375, 0.2964, 0.9583, 0.2964, 0.9583, 0.2964, 0.9375, 0.3233, 0.9375, 0.3233, 0.9583, 5.685e-05, 0.9583, 5.685e-05, 0.9375, 0.02699, 0.9375, 0.02699, 0.9583, 0.02699, 0.9583, 0.02699, 0.9375, 0.05393, 0.9375, 0.05393, 0.9583, 0.05393, 0.9583, 0.05393, 0.9375, 0.08086, 0.9375, 0.08086, 0.9583, 0.08086, 0.9583, 0.08086, 0.9375, 0.1078, 0.9375, 0.1078, 0.9583, 0.1078, 0.9583, 0.1078, 0.9375, 0.1347, 0.9375, 0.1347, 0.9583, 0.1347, 0.9583, 0.1347, 0.9375, 0.1617, 0.9375, 0.1617, 0.9583, 0.1617, 0.9375, 0.1617, 0.9166, 0.1886, 0.9166, 0.1886, 0.9375, 0.1886, 0.9375, 0.1886, 0.9166, 0.2155, 0.9166, 0.2155, 0.9375, 0.2155, 0.9375, 0.2155, 0.9166, 0.2425, 0.9166, 0.2425, 0.9375, 0.2425, 0.9375, 0.2425, 0.9166, 0.2694, 0.9166, 0.2694, 0.9375, 0.2694, 0.9375, 0.2694, 0.9166, 0.2964, 0.9166, 0.2964, 0.9375, 0.2964, 0.9375, 0.2964, 0.9166, 0.3233, 0.9166, 0.3233, 0.9375, 5.685e-05, 0.9375, 5.685e-05, 0.9166, 0.02699, 0.9166, 0.02699, 0.9375, 0.02699, 0.9375, 0.02699, 0.9166, 0.05393, 0.9166, 0.05393, 0.9375, 0.05393, 0.9375, 0.05393, 0.9166, 0.08086, 0.9166, 0.08086, 0.9375, 0.08086, 0.9375, 0.08086, 0.9166, 0.1078, 0.9166, 0.1078, 0.9375, 0.1078, 0.9375, 0.1078, 0.9166, 0.1347, 0.9166, 0.1347, 0.9375, 0.1347, 0.9375, 0.1347, 0.9166, 0.1617, 0.9166, 0.1617, 0.9375, 0.1617, 0.9166, 0.1617, 0.8958, 0.1886, 0.8958, 0.1886, 0.9166, 0.1886, 0.9166, 0.1886, 0.8958, 0.2155, 0.8958, 0.2155, 0.9166, 0.2155, 0.9166, 0.2155, 0.8958, 0.2425, 0.8958, 0.2425, 0.9166, 0.2425, 0.9166, 0.2425, 0.8958, 0.2694, 0.8958, 0.2694, 0.9166, 0.2694, 0.9166, 0.2694, 0.8958, 0.2964, 0.8958, 0.2964, 0.9166, 0.2964, 0.9166, 0.2964, 0.8958, 0.3233, 0.8958, 0.3233, 0.9166, 5.685e-05, 0.9166, 5.685e-05, 0.8958, 0.02699, 0.8958, 0.02699, 0.9166, 0.02699, 0.9166, 0.02699, 0.8958, 0.05393, 0.8958, 0.05393, 0.9166, 0.05393, 0.9166, 0.05393, 0.8958, 0.08086, 0.8958, 0.08086, 0.9166, 0.08086, 0.9166, 0.08086, 0.8958, 0.1078, 0.8958, 0.1078, 0.9166, 0.1078, 0.9166, 0.1078, 0.8958, 0.1347, 0.8958, 0.1347, 0.9166, 0.1347, 0.9166, 0.1347, 0.8958, 0.1617, 0.8958, 0.1617, 0.9166, 0.1617, 0.8958, 0.1617, 0.875, 0.1886, 0.875, 0.1886, 0.8958, 0.1886, 0.8958, 0.1886, 0.875, 0.2155, 0.875, 0.2155, 0.8958, 0.2155, 0.8958, 0.2155, 0.875, 0.2425, 0.875, 0.2425, 0.8958, 0.2425, 0.8958, 0.2425, 0.875, 0.2694, 0.875, 0.2694, 0.8958, 0.2694, 0.8958, 0.2694, 0.875, 0.2964, 0.875, 0.2964, 0.8958, 0.2964, 0.8958, 0.2964, 0.875, 0.3233, 0.875, 0.3233, 0.8958, 5.685e-05, 0.8958, 5.685e-05, 0.875, 0.02699, 0.875, 0.02699, 0.8958, 0.02699, 0.8958, 0.02699, 0.875, 0.05393, 0.875, 0.05393, 0.8958, 0.05393, 0.8958, 0.05393, 0.875, 0.08086, 0.875, 0.08086, 0.8958, 0.08086, 0.8958, 0.08086, 0.875, 0.1078, 0.875, 0.1078, 0.8958, 0.1078, 0.8958, 0.1078, 0.875, 0.1347, 0.875, 0.1347, 0.8958, 0.1347, 0.8958, 0.1347, 0.875, 0.1617, 0.875, 0.1617, 0.8958, 0.1617, 0.875, 0.1617, 0.8541, 0.1886, 0.8541, 0.1886, 0.875, 0.1886, 0.875, 0.1886, 0.8541, 0.2155, 0.8541, 0.2155, 0.875, 0.2155, 0.875, 0.2155, 0.8541, 0.2425, 0.8541, 0.2425, 0.875, 0.2425, 0.875, 0.2425, 0.8541, 0.2694, 0.8541, 0.2694, 0.875, 0.2694, 0.875, 0.2694, 0.8541, 0.2964, 0.8541, 0.2964, 0.875, 0.2964, 0.875, 0.2964, 0.8541, 0.3233, 0.8541, 0.3233, 0.875, 5.685e-05, 0.875, 5.685e-05, 0.8541, 0.02699, 0.8541, 0.02699, 0.875, 0.02699, 0.875, 0.02699, 0.8541, 0.05393, 0.8541, 0.05393, 0.875, 0.05393, 0.875, 0.05393, 0.8541, 0.08086, 0.8541, 0.08086, 0.875, 0.08086, 0.875, 0.08086, 0.8541, 0.1078, 0.8541, 0.1078, 0.875, 0.1078, 0.875, 0.1078, 0.8541, 0.1347, 0.8541, 0.1347, 0.875, 0.1347, 0.875, 0.1347, 0.8541, 0.1617, 0.8541, 0.1617, 0.875, 0.1617, 0.8541, 0.1617, 0.8333, 0.1886, 0.8333, 0.1886, 0.8541, 0.1886, 0.8541, 0.1886, 0.8333, 0.2155, 0.8333, 0.2155, 0.8541, 0.2155, 0.8541, 0.2155, 0.8333, 0.2425, 0.8333, 0.2425, 0.8541, 0.2425, 0.8541, 0.2425, 0.8333, 0.2694, 0.8333, 0.2694, 0.8541, 0.2694, 0.8541, 0.2694, 0.8333, 0.2964, 0.8333, 0.2964, 0.8541, 0.2964, 0.8541, 0.2964, 0.8333, 0.3233, 0.8333, 0.3233, 0.8541, 5.685e-05, 0.8541, 5.685e-05, 0.8333, 0.02699, 0.8333, 0.02699, 0.8541, 0.02699, 0.8541, 0.02699, 0.8333, 0.05393, 0.8333, 0.05393, 0.8541, 0.05393, 0.8541, 0.05393, 0.8333, 0.08086, 0.8333, 0.08086, 0.8541, 0.08086, 0.8541, 0.08086, 0.8333, 0.1078, 0.8333, 0.1078, 0.8541, 0.1078, 0.8541, 0.1078, 0.8333, 0.1347, 0.8333, 0.1347, 0.8541, 0.1347, 0.8541, 0.1347, 0.8333, 0.1617, 0.8333, 0.1617, 0.8541, 0.1617, 0.8333, 0.1617, 0.8125, 0.1886, 0.8125, 0.1886, 0.8333, 0.1886, 0.8333, 0.1886, 0.8125, 0.2155, 0.8125, 0.2155, 0.8333, 0.2155, 0.8333, 0.2155, 0.8125, 0.2425, 0.8125, 0.2425, 0.8333, 0.2425, 0.8333, 0.2425, 0.8125, 0.2694, 0.8125, 0.2694, 0.8333, 0.2694, 0.8333, 0.2694, 0.8125, 0.2964, 0.8125, 0.2964, 0.8333, 0.2964, 0.8333, 0.2964, 0.8125, 0.3233, 0.8125, 0.3233, 0.8333, 5.685e-05, 0.8333, 5.685e-05, 0.8125, 0.02699, 0.8125, 0.02699, 0.8333, 0.02699, 0.8333, 0.02699, 0.8125, 0.05393, 0.8125, 0.05393, 0.8333, 0.05393, 0.8333, 0.05393, 0.8125, 0.08086, 0.8125, 0.08086, 0.8333, 0.08086, 0.8333, 0.08086, 0.8125, 0.1078, 0.8125, 0.1078, 0.8333, 0.1078, 0.8333, 0.1078, 0.8125, 0.1347, 0.8125, 0.1347, 0.8333, 0.1347, 0.8333, 0.1347, 0.8125, 0.1617, 0.8125, 0.1617, 0.8333, 0.1617, 0.8125, 0.1617, 0.7916, 0.1886, 0.7916, 0.1886, 0.8125, 0.1886, 0.8125, 0.1886, 0.7916, 0.2155, 0.7916, 0.2155, 0.8125, 0.2155, 0.8125, 0.2155, 0.7916, 0.2425, 0.7916, 0.2425, 0.8125, 0.2425, 0.8125, 0.2425, 0.7916, 0.2694, 0.7916, 0.2694, 0.8125, 0.2694, 0.8125, 0.2694, 0.7916, 0.2964, 0.7916, 0.2964, 0.8125, 0.2964, 0.8125, 0.2964, 0.7916, 0.3233, 0.7916, 0.3233, 0.8125, 5.685e-05, 0.8125, 5.685e-05, 0.7916, 0.02699, 0.7916, 0.02699, 0.8125, 0.02699, 0.8125, 0.02699, 0.7916, 0.05393, 0.7916, 0.05393, 0.8125, 0.05393, 0.8125, 0.05393, 0.7916, 0.08086, 0.7916, 0.08086, 0.8125, 0.08086, 0.8125, 0.08086, 0.7916, 0.1078, 0.7916, 0.1078, 0.8125, 0.1078, 0.8125, 0.1078, 0.7916, 0.1347, 0.7916, 0.1347, 0.8125, 0.1347, 0.8125, 0.1347, 0.7916, 0.1617, 0.7916, 0.1617, 0.8125, 0.1617, 0.7916, 0.1617, 0.7708, 0.1886, 0.7708, 0.1886, 0.7916, 0.1886, 0.7916, 0.1886, 0.7708, 0.2155, 0.7708, 0.2155, 0.7916, 0.2155, 0.7916, 0.2155, 0.7708, 0.2425, 0.7708, 0.2425, 0.7916, 0.2425, 0.7916, 0.2425, 0.7708, 0.2694, 0.7708, 0.2694, 0.7916, 0.2694, 0.7916, 0.2694, 0.7708, 0.2964, 0.7708, 0.2964, 0.7916, 0.2964, 0.7916, 0.2964, 0.7708, 0.3233, 0.7708, 0.3233, 0.7916, 5.685e-05, 0.7916, 5.685e-05, 0.7708, 0.02699, 0.7708, 0.02699, 0.7916, 0.02699, 0.7916, 0.02699, 0.7708, 0.05393, 0.7708, 0.05393, 0.7916, 0.05393, 0.7916, 0.05393, 0.7708, 0.08086, 0.7708, 0.08086, 0.7916, 0.08086, 0.7916, 0.08086, 0.7708, 0.1078, 0.7708, 0.1078, 0.7916, 0.1078, 0.7916, 0.1078, 0.7708, 0.1347, 0.7708, 0.1347, 0.7916, 0.1347, 0.7916, 0.1347, 0.7708, 0.1617, 0.7708, 0.1617, 0.7916, 0.1617, 0.7708, 0.1617, 0.75, 0.1886, 0.75, 0.1886, 0.7708, 0.1886, 0.7708, 0.1886, 0.75, 0.2155, 0.75, 0.2155, 0.7708, 0.2155, 0.7708, 0.2155, 0.75, 0.2425, 0.75, 0.2425, 0.7708, 0.2425, 0.7708, 0.2425, 0.75, 0.2694, 0.75, 0.2694, 0.7708, 0.2694, 0.7708, 0.2694, 0.75, 0.2964, 0.75, 0.2964, 0.7708, 0.2964, 0.7708, 0.2964, 0.75, 0.3233, 0.75, 0.3233, 0.7708, 5.685e-05, 0.7708, 5.685e-05, 0.75, 0.02699, 0.75, 0.02699, 0.7708, 0.02699, 0.7708, 0.02699, 0.75, 0.05393, 0.75, 0.05393, 0.7708, 0.05393, 0.7708, 0.05393, 0.75, 0.08086, 0.75, 0.08086, 0.7708, 0.08086, 0.7708, 0.08086, 0.75, 0.1078, 0.75, 0.1078, 0.7708, 0.1078, 0.7708, 0.1078, 0.75, 0.1347, 0.75, 0.1347, 0.7708, 0.1347, 0.7708, 0.1347, 0.75, 0.1617, 0.75, 0.1617, 0.7708, 0.1617, 0.75, 0.1617, 0.7291, 0.1886, 0.7291, 0.1886, 0.75, 0.1886, 0.75, 0.1886, 0.7291, 0.2155, 0.7291, 0.2155, 0.75, 0.2155, 0.75, 0.2155, 0.7291, 0.2425, 0.7291, 0.2425, 0.75, 0.2425, 0.75, 0.2425, 0.7291, 0.2694, 0.7291, 0.2694, 0.75, 0.2694, 0.75, 0.2694, 0.7291, 0.2964, 0.7291, 0.2964, 0.75, 0.2964, 0.75, 0.2964, 0.7291, 0.3233, 0.7291, 0.3233, 0.75, 5.685e-05, 0.75, 5.685e-05, 0.7291, 0.02699, 0.7291, 0.02699, 0.75, 0.02699, 0.75, 0.02699, 0.7291, 0.05393, 0.7291, 0.05393, 0.75, 0.05393, 0.75, 0.05393, 0.7291, 0.08086, 0.7291, 0.08086, 0.75, 0.08086, 0.75, 0.08086, 0.7291, 0.1078, 0.7291, 0.1078, 0.75, 0.1078, 0.75, 0.1078, 0.7291, 0.1347, 0.7291, 0.1347, 0.75, 0.1347, 0.75, 0.1347, 0.7291, 0.1617, 0.7291, 0.1617, 0.75, 0.1617, 0.7291, 0.1617, 0.7083, 0.1886, 0.7083, 0.1886, 0.7291, 0.1886, 0.7291, 0.1886, 0.7083, 0.2155, 0.7083, 0.2155, 0.7291, 0.2155, 0.7291, 0.2155, 0.7083, 0.2425, 0.7083, 0.2425, 0.7291, 0.2425, 0.7291, 0.2425, 0.7083, 0.2694, 0.7083, 0.2694, 0.7291, 0.2694, 0.7291, 0.2694, 0.7083, 0.2964, 0.7083, 0.2964, 0.7291, 0.2964, 0.7291, 0.2964, 0.7083, 0.3233, 0.7083, 0.3233, 0.7291, 5.685e-05, 0.7291, 5.685e-05, 0.7083, 0.02699, 0.7083, 0.02699, 0.7291, 0.02699, 0.7291, 0.02699, 0.7083, 0.05393, 0.7083, 0.05393, 0.7291, 0.05393, 0.7291, 0.05393, 0.7083, 0.08086, 0.7083, 0.08086, 0.7291, 0.08086, 0.7291, 0.08086, 0.7083, 0.1078, 0.7083, 0.1078, 0.7291, 0.1078, 0.7291, 0.1078, 0.7083, 0.1347, 0.7083, 0.1347, 0.7291, 0.1347, 0.7291, 0.1347, 0.7083, 0.1617, 0.7083, 0.1617, 0.7291, 0.1617, 0.7083, 0.1617, 0.6875, 0.1886, 0.6875, 0.1886, 0.7083, 0.1886, 0.7083, 0.1886, 0.6875, 0.2155, 0.6875, 0.2155, 0.7083, 0.2155, 0.7083, 0.2155, 0.6875, 0.2425, 0.6875, 0.2425, 0.7083, 0.2425, 0.7083, 0.2425, 0.6875, 0.2694, 0.6875, 0.2694, 0.7083, 0.2694, 0.7083, 0.2694, 0.6875, 0.2964, 0.6875, 0.2964, 0.7083, 0.2964, 0.7083, 0.2964, 0.6875, 0.3233, 0.6875, 0.3233, 0.7083, 5.685e-05, 0.7083, 5.685e-05, 0.6875, 0.02699, 0.6875, 0.02699, 0.7083, 0.02699, 0.7083, 0.02699, 0.6875, 0.05393, 0.6875, 0.05393, 0.7083, 0.05393, 0.7083, 0.05393, 0.6875, 0.08086, 0.6875, 0.08086, 0.7083, 0.08086, 0.7083, 0.08086, 0.6875, 0.1078, 0.6875, 0.1078, 0.7083, 0.1078, 0.7083, 0.1078, 0.6875, 0.1347, 0.6875, 0.1347, 0.7083, 0.1347, 0.7083, 0.1347, 0.6875, 0.1617, 0.6875, 0.1617, 0.7083, 0.1617, 0.6875, 0.1617, 0.6666, 0.1886, 0.6666, 0.1886, 0.6875, 0.1886, 0.6875, 0.1886, 0.6666, 0.2155, 0.6666, 0.2155, 0.6875, 0.2155, 0.6875, 0.2155, 0.6666, 0.2425, 0.6666, 0.2425, 0.6875, 0.2425, 0.6875, 0.2425, 0.6666, 0.2694, 0.6666, 0.2694, 0.6875, 0.2694, 0.6875, 0.2694, 0.6666, 0.2964, 0.6666, 0.2964, 0.6875, 0.2964, 0.6875, 0.2964, 0.6666, 0.3233, 0.6666, 0.3233, 0.6875, 5.685e-05, 0.6875, 5.685e-05, 0.6666, 0.02699, 0.6666, 0.02699, 0.6875, 0.02699, 0.6875, 0.02699, 0.6666, 0.05393, 0.6666, 0.05393, 0.6875, 0.05393, 0.6875, 0.05393, 0.6666, 0.08086, 0.6666, 0.08086, 0.6875, 0.08086, 0.6875, 0.08086, 0.6666, 0.1078, 0.6666, 0.1078, 0.6875, 0.1078, 0.6875, 0.1078, 0.6666, 0.1347, 0.6666, 0.1347, 0.6875, 0.1347, 0.6875, 0.1347, 0.6666, 0.1617, 0.6666, 0.1617, 0.6875, 0.1617, 0.6666, 0.1617, 0.6458, 0.1886, 0.6458, 0.1886, 0.6666, 0.1886, 0.6666, 0.1886, 0.6458, 0.2155, 0.6458, 0.2155, 0.6666, 0.2155, 0.6666, 0.2155, 0.6458, 0.2425, 0.6458, 0.2425, 0.6666, 0.2425, 0.6666, 0.2425, 0.6458, 0.2694, 0.6458, 0.2694, 0.6666, 0.2694, 0.6666, 0.2694, 0.6458, 0.2964, 0.6458, 0.2964, 0.6666, 0.2964, 0.6666, 0.2964, 0.6458, 0.3233, 0.6458, 0.3233, 0.6666, 5.685e-05, 0.6666, 5.685e-05, 0.6458, 0.02699, 0.6458, 0.02699, 0.6666, 0.02699, 0.6666, 0.02699, 0.6458, 0.05393, 0.6458, 0.05393, 0.6666, 0.05393, 0.6666, 0.05393, 0.6458, 0.08086, 0.6458, 0.08086, 0.6666, 0.08086, 0.6666, 0.08086, 0.6458, 0.1078, 0.6458, 0.1078, 0.6666, 0.1078, 0.6666, 0.1078, 0.6458, 0.1347, 0.6458, 0.1347, 0.6666, 0.1347, 0.6666, 0.1347, 0.6458, 0.1617, 0.6458, 0.1617, 0.6666, 0.1617, 0.6458, 0.1617, 0.625, 0.1886, 0.625, 0.1886, 0.6458, 0.1886, 0.6458, 0.1886, 0.625, 0.2155, 0.625, 0.2155, 0.6458, 0.2155, 0.6458, 0.2155, 0.625, 0.2425, 0.625, 0.2425, 0.6458, 0.2425, 0.6458, 0.2425, 0.625, 0.2694, 0.625, 0.2694, 0.6458, 0.2694, 0.6458, 0.2694, 0.625, 0.2964, 0.625, 0.2964, 0.6458, 0.2964, 0.6458, 0.2964, 0.625, 0.3233, 0.625, 0.3233, 0.6458, 5.685e-05, 0.6458, 5.685e-05, 0.625, 0.02699, 0.625, 0.02699, 0.6458, 0.02699, 0.6458, 0.02699, 0.625, 0.05393, 0.625, 0.05393, 0.6458, 0.05393, 0.6458, 0.05393, 0.625, 0.08086, 0.625, 0.08086, 0.6458, 0.08086, 0.6458, 0.08086, 0.625, 0.1078, 0.625, 0.1078, 0.6458, 0.1078, 0.6458, 0.1078, 0.625, 0.1347, 0.625, 0.1347, 0.6458, 0.1347, 0.6458, 0.1347, 0.625, 0.1617, 0.625, 0.1617, 0.6458, 0.1617, 0.625, 0.1617, 0.6042, 0.1886, 0.6042, 0.1886, 0.625, 0.1886, 0.625, 0.1886, 0.6042, 0.2155, 0.6042, 0.2155, 0.625, 0.2155, 0.625, 0.2155, 0.6042, 0.2425, 0.6042, 0.2425, 0.625, 0.2425, 0.625, 0.2425, 0.6042, 0.2694, 0.6042, 0.2694, 0.625, 0.2694, 0.625, 0.2694, 0.6042, 0.2964, 0.6042, 0.2964, 0.625, 0.2964, 0.625, 0.2964, 0.6042, 0.3233, 0.6042, 0.3233, 0.625, 5.685e-05, 0.625, 5.685e-05, 0.6042, 0.02699, 0.6042, 0.02699, 0.625, 0.02699, 0.625, 0.02699, 0.6042, 0.05393, 0.6042, 0.05393, 0.625, 0.05393, 0.625, 0.05393, 0.6042, 0.08086, 0.6042, 0.08086, 0.625, 0.08086, 0.625, 0.08086, 0.6042, 0.1078, 0.6042, 0.1078, 0.625, 0.1078, 0.625, 0.1078, 0.6042, 0.1347, 0.6042, 0.1347, 0.625, 0.1347, 0.625, 0.1347, 0.6042, 0.1617, 0.6042, 0.1617, 0.625, 0.1617, 0.6042, 0.1617, 0.5833, 0.1886, 0.5833, 0.1886, 0.6042, 0.1886, 0.6042, 0.1886, 0.5833, 0.2155, 0.5833, 0.2155, 0.6042, 0.2155, 0.6042, 0.2155, 0.5833, 0.2425, 0.5833, 0.2425, 0.6042, 0.2425, 0.6042, 0.2425, 0.5833, 0.2694, 0.5833, 0.2694, 0.6042, 0.2694, 0.6042, 0.2694, 0.5833, 0.2964, 0.5833, 0.2964, 0.6042, 0.2964, 0.6042, 0.2964, 0.5833, 0.3233, 0.5833, 0.3233, 0.6042, 5.685e-05, 0.6042, 5.685e-05, 0.5833, 0.02699, 0.5833, 0.02699, 0.6042, 0.02699, 0.6042, 0.02699, 0.5833, 0.05393, 0.5833, 0.05393, 0.6042, 0.05393, 0.6042, 0.05393, 0.5833, 0.08086, 0.5833, 0.08086, 0.6042, 0.08086, 0.6042, 0.08086, 0.5833, 0.1078, 0.5833, 0.1078, 0.6042, 0.1078, 0.6042, 0.1078, 0.5833, 0.1347, 0.5833, 0.1347, 0.6042, 0.1347, 0.6042, 0.1347, 0.5833, 0.1617, 0.5833, 0.1617, 0.6042, 0.1617, 0.5833, 0.1617, 0.5625, 0.1886, 0.5625, 0.1886, 0.5833, 0.1886, 0.5833, 0.1886, 0.5625, 0.2155, 0.5625, 0.2155, 0.5833, 0.2155, 0.5833, 0.2155, 0.5625, 0.2425, 0.5625, 0.2425, 0.5833, 0.2425, 0.5833, 0.2425, 0.5625, 0.2694, 0.5625, 0.2694, 0.5833, 0.2694, 0.5833, 0.2694, 0.5625, 0.2964, 0.5625, 0.2964, 0.5833, 0.2964, 0.5833, 0.2964, 0.5625, 0.3233, 0.5625, 0.3233, 0.5833, 5.685e-05, 0.5833, 5.685e-05, 0.5625, 0.02699, 0.5625, 0.02699, 0.5833, 0.02699, 0.5833, 0.02699, 0.5625, 0.05393, 0.5625, 0.05393, 0.5833, 0.05393, 0.5833, 0.05393, 0.5625, 0.08086, 0.5625, 0.08086, 0.5833, 0.08086, 0.5833, 0.08086, 0.5625, 0.1078, 0.5625, 0.1078, 0.5833, 0.1078, 0.5833, 0.1078, 0.5625, 0.1347, 0.5625, 0.1347, 0.5833, 0.1347, 0.5833, 0.1347, 0.5625, 0.1617, 0.5625, 0.1617, 0.5833, 0.1617, 0.5625, 0.1617, 0.5417, 0.1886, 0.5417, 0.1886, 0.5625, 0.1886, 0.5625, 0.1886, 0.5417, 0.2155, 0.5417, 0.2155, 0.5625, 0.2155, 0.5625, 0.2155, 0.5417, 0.2425, 0.5417, 0.2425, 0.5625, 0.2425, 0.5625, 0.2425, 0.5417, 0.2694, 0.5417, 0.2694, 0.5625, 0.2694, 0.5625, 0.2694, 0.5417, 0.2964, 0.5417, 0.2964, 0.5625, 0.2964, 0.5625, 0.2964, 0.5417, 0.3233, 0.5417, 0.3233, 0.5625, 5.685e-05, 0.5625, 5.685e-05, 0.5417, 0.02699, 0.5417, 0.02699, 0.5625, 0.02699, 0.5625, 0.02699, 0.5417, 0.05393, 0.5417, 0.05393, 0.5625, 0.05393, 0.5625, 0.05393, 0.5417, 0.08086, 0.5417, 0.08086, 0.5625, 0.08086, 0.5625, 0.08086, 0.5417, 0.1078, 0.5417, 0.1078, 0.5625, 0.1078, 0.5625, 0.1078, 0.5417, 0.1347, 0.5417, 0.1347, 0.5625, 0.1347, 0.5625, 0.1347, 0.5417, 0.1617, 0.5417, 0.1617, 0.5625, 0.1617, 0.5417, 0.1617, 0.5208, 0.1886, 0.5208, 0.1886, 0.5417, 0.1886, 0.5417, 0.1886, 0.5208, 0.2155, 0.5208, 0.2155, 0.5417, 0.2155, 0.5417, 0.2155, 0.5208, 0.2425, 0.5208, 0.2425, 0.5417, 0.2425, 0.5417, 0.2425, 0.5208, 0.2694, 0.5208, 0.2694, 0.5417, 0.2694, 0.5417, 0.2694, 0.5208, 0.2964, 0.5208, 0.2964, 0.5417, 0.2964, 0.5417, 0.2964, 0.5208, 0.3233, 0.5208, 0.3233, 0.5417, 5.685e-05, 0.5417, 5.685e-05, 0.5208, 0.02699, 0.5208, 0.02699, 0.5417, 0.02699, 0.5417, 0.02699, 0.5208, 0.05393, 0.5208, 0.05393, 0.5417, 0.05393, 0.5417, 0.05393, 0.5208, 0.08086, 0.5208, 0.08086, 0.5417, 0.08086, 0.5417, 0.08086, 0.5208, 0.1078, 0.5208, 0.1078, 0.5417, 0.1078, 0.5417, 0.1078, 0.5208, 0.1347, 0.5208, 0.1347, 0.5417, 0.1347, 0.5417, 0.1347, 0.5208, 0.1617, 0.5208, 0.1617, 0.5417, 0.1617, 0.5208, 0.1617, 0.5, 0.1886, 0.5, 0.1886, 0.5208, 0.1886, 0.5208, 0.1886, 0.5, 0.2155, 0.5, 0.2155, 0.5208, 0.2155, 0.5208, 0.2155, 0.5, 0.2425, 0.5, 0.2425, 0.5208, 0.2425, 0.5208, 0.2425, 0.5, 0.2694, 0.5, 0.2694, 0.5208, 0.2694, 0.5208, 0.2694, 0.5, 0.2964, 0.5, 0.2964, 0.5208, 0.2964, 0.5208, 0.2964, 0.5, 0.3233, 0.5, 0.3233, 0.5208, 5.685e-05, 0.5208, 5.685e-05, 0.5, 0.02699, 0.5, 0.02699, 0.5208, 0.02699, 0.5208, 0.02699, 0.5, 0.05393, 0.5, 0.05393, 0.5208, 0.05393, 0.5208, 0.05393, 0.5, 0.08086, 0.5, 0.08086, 0.5208, 0.08086, 0.5208, 0.08086, 0.5, 0.1078, 0.5, 0.1078, 0.5208, 0.1078, 0.5208, 0.1078, 0.5, 0.1347, 0.5, 0.1347, 0.5208, 0.1347, 0.5208, 0.1347, 0.5, 0.1617, 0.5, 0.1617, 0.5208, 0.1617, 0.5, 0.1617, 0.4792, 0.1886, 0.4792, 0.1886, 0.5, 0.1886, 0.5, 0.1886, 0.4792, 0.2155, 0.4792, 0.2155, 0.5, 0.2155, 0.5, 0.2155, 0.4792, 0.2425, 0.4792, 0.2425, 0.5, 0.2425, 0.5, 0.2425, 0.4792, 0.2694, 0.4792, 0.2694, 0.5, 0.2694, 0.5, 0.2694, 0.4792, 0.2964, 0.4792, 0.2964, 0.5, 0.2964, 0.5, 0.2964, 0.4792, 0.3233, 0.4792, 0.3233, 0.5, 5.685e-05, 0.5, 5.685e-05, 0.4792, 0.02699, 0.4792, 0.02699, 0.5, 0.02699, 0.5, 0.02699, 0.4792, 0.05393, 0.4792, 0.05393, 0.5, 0.05393, 0.5, 0.05393, 0.4792, 0.08086, 0.4792, 0.08086, 0.5, 0.08086, 0.5, 0.08086, 0.4792, 0.1078, 0.4792, 0.1078, 0.5, 0.1078, 0.5, 0.1078, 0.4792, 0.1347, 0.4792, 0.1347, 0.5, 0.1347, 0.5, 0.1347, 0.4792, 0.1617, 0.4792, 0.1617, 0.5, 0.1617, 0.4792, 0.1617, 0.4583, 0.1886, 0.4583, 0.1886, 0.4792, 0.1886, 0.4792, 0.1886, 0.4583, 0.2155, 0.4583, 0.2155, 0.4792, 0.2155, 0.4792, 0.2155, 0.4583, 0.2425, 0.4583, 0.2425, 0.4792, 0.2425, 0.4792, 0.2425, 0.4583, 0.2694, 0.4583, 0.2694, 0.4792, 0.2694, 0.4792, 0.2694, 0.4583, 0.2964, 0.4583, 0.2964, 0.4792, 0.2964, 0.4792, 0.2964, 0.4583, 0.3233, 0.4583, 0.3233, 0.4792, 5.685e-05, 0.4792, 5.685e-05, 0.4583, 0.02699, 0.4583, 0.02699, 0.4792, 0.02699, 0.4792, 0.02699, 0.4583, 0.05393, 0.4583, 0.05393, 0.4792, 0.05393, 0.4792, 0.05393, 0.4583, 0.08086, 0.4583, 0.08086, 0.4792, 0.08086, 0.4792, 0.08086, 0.4583, 0.1078, 0.4583, 0.1078, 0.4792, 0.1078, 0.4792, 0.1078, 0.4583, 0.1347, 0.4583, 0.1347, 0.4792, 0.1347, 0.4792, 0.1347, 0.4583, 0.1617, 0.4583, 0.1617, 0.4792, 0.1617, 0.4583, 0.1617, 0.4375, 0.1886, 0.4375, 0.1886, 0.4583, 0.1886, 0.4583, 0.1886, 0.4375, 0.2155, 0.4375, 0.2155, 0.4583, 0.2155, 0.4583, 0.2155, 0.4375, 0.2425, 0.4375, 0.2425, 0.4583, 0.2425, 0.4583, 0.2425, 0.4375, 0.2694, 0.4375, 0.2694, 0.4583, 0.2694, 0.4583, 0.2694, 0.4375, 0.2964, 0.4375, 0.2964, 0.4583, 0.2964, 0.4583, 0.2964, 0.4375, 0.3233, 0.4375, 0.3233, 0.4583, 5.685e-05, 0.4583, 5.685e-05, 0.4375, 0.02699, 0.4375, 0.02699, 0.4583, 0.02699, 0.4583, 0.02699, 0.4375, 0.05393, 0.4375, 0.05393, 0.4583, 0.05393, 0.4583, 0.05393, 0.4375, 0.08086, 0.4375, 0.08086, 0.4583, 0.08086, 0.4583, 0.08086, 0.4375, 0.1078, 0.4375, 0.1078, 0.4583, 0.1078, 0.4583, 0.1078, 0.4375, 0.1347, 0.4375, 0.1347, 0.4583, 0.1347, 0.4583, 0.1347, 0.4375, 0.1617, 0.4375, 0.1617, 0.4583, 0.1617, 0.4375, 0.1617, 0.4167, 0.1886, 0.4167, 0.1886, 0.4375, 0.1886, 0.4375, 0.1886, 0.4167, 0.2155, 0.4167, 0.2155, 0.4375, 0.2155, 0.4375, 0.2155, 0.4167, 0.2425, 0.4167, 0.2425, 0.4375, 0.2425, 0.4375, 0.2425, 0.4167, 0.2694, 0.4167, 0.2694, 0.4375, 0.2694, 0.4375, 0.2694, 0.4167, 0.2964, 0.4167, 0.2964, 0.4375, 0.2964, 0.4375, 0.2964, 0.4167, 0.3233, 0.4167, 0.3233, 0.4375, 5.685e-05, 0.4375, 5.685e-05, 0.4167, 0.02699, 0.4167, 0.02699, 0.4375, 0.02699, 0.4375, 0.02699, 0.4167, 0.05393, 0.4167, 0.05393, 0.4375, 0.05393, 0.4375, 0.05393, 0.4167, 0.08086, 0.4167, 0.08086, 0.4375, 0.08086, 0.4375, 0.08086, 0.4167, 0.1078, 0.4167, 0.1078, 0.4375, 0.1078, 0.4375, 0.1078, 0.4167, 0.1347, 0.4167, 0.1347, 0.4375, 0.1347, 0.4375, 0.1347, 0.4167, 0.1617, 0.4167, 0.1617, 0.4375, 0.1617, 0.4167, 0.1617, 0.3958, 0.1886, 0.3958, 0.1886, 0.4167, 0.1886, 0.4167, 0.1886, 0.3958, 0.2155, 0.3958, 0.2155, 0.4167, 0.2155, 0.4167, 0.2155, 0.3958, 0.2425, 0.3958, 0.2425, 0.4167, 0.2425, 0.4167, 0.2425, 0.3958, 0.2694, 0.3958, 0.2694, 0.4167, 0.2694, 0.4167, 0.2694, 0.3958, 0.2964, 0.3958, 0.2964, 0.4167, 0.2964, 0.4167, 0.2964, 0.3958, 0.3233, 0.3958, 0.3233, 0.4167, 5.685e-05, 0.4167, 5.685e-05, 0.3958, 0.02699, 0.3958, 0.02699, 0.4167, 0.02699, 0.4167, 0.02699, 0.3958, 0.05393, 0.3958, 0.05393, 0.4167, 0.05393, 0.4167, 0.05393, 0.3958, 0.08086, 0.3958, 0.08086, 0.4167, 0.08086, 0.4167, 0.08086, 0.3958, 0.1078, 0.3958, 0.1078, 0.4167, 0.1078, 0.4167, 0.1078, 0.3958, 0.1347, 0.3958, 0.1347, 0.4167, 0.1347, 0.4167, 0.1347, 0.3958, 0.1617, 0.3958, 0.1617, 0.4167, 0.1617, 0.3958, 0.1617, 0.375, 0.1886, 0.375, 0.1886, 0.3958, 0.1886, 0.3958, 0.1886, 0.375, 0.2155, 0.375, 0.2155, 0.3958, 0.2155, 0.3958, 0.2155, 0.375, 0.2425, 0.375, 0.2425, 0.3958, 0.2425, 0.3958, 0.2425, 0.375, 0.2694, 0.375, 0.2694, 0.3958, 0.2694, 0.3958, 0.2694, 0.375, 0.2964, 0.375, 0.2964, 0.3958, 0.2964, 0.3958, 0.2964, 0.375, 0.3233, 0.375, 0.3233, 0.3958, 5.685e-05, 0.3958, 5.685e-05, 0.375, 0.02699, 0.375, 0.02699, 0.3958, 0.02699, 0.3958, 0.02699, 0.375, 0.05393, 0.375, 0.05393, 0.3958, 0.05393, 0.3958, 0.05393, 0.375, 0.08086, 0.375, 0.08086, 0.3958, 0.08086, 0.3958, 0.08086, 0.375, 0.1078, 0.375, 0.1078, 0.3958, 0.1078, 0.3958, 0.1078, 0.375, 0.1347, 0.375, 0.1347, 0.3958, 0.1347, 0.3958, 0.1347, 0.375, 0.1617, 0.375, 0.1617, 0.3958, 0.1617, 0.375, 0.1617, 0.3542, 0.1886, 0.3542, 0.1886, 0.375, 0.1886, 0.375, 0.1886, 0.3542, 0.2155, 0.3542, 0.2155, 0.375, 0.2155, 0.375, 0.2155, 0.3542, 0.2425, 0.3542, 0.2425, 0.375, 0.2425, 0.375, 0.2425, 0.3542, 0.2694, 0.3542, 0.2694, 0.375, 0.2694, 0.375, 0.2694, 0.3542, 0.2964, 0.3542, 0.2964, 0.375, 0.2964, 0.375, 0.2964, 0.3542, 0.3233, 0.3542, 0.3233, 0.375, 5.685e-05, 0.375, 5.685e-05, 0.3542, 0.02699, 0.3542, 0.02699, 0.375, 0.02699, 0.375, 0.02699, 0.3542, 0.05393, 0.3542, 0.05393, 0.375, 0.05393, 0.375, 0.05393, 0.3542, 0.08086, 0.3542, 0.08086, 0.375, 0.08086, 0.375, 0.08086, 0.3542, 0.1078, 0.3542, 0.1078, 0.375, 0.1078, 0.375, 0.1078, 0.3542, 0.1347, 0.3542, 0.1347, 0.375, 0.1347, 0.375, 0.1347, 0.3542, 0.1617, 0.3542, 0.1617, 0.375, 0.1617, 0.3542, 0.1617, 0.3334, 0.1886, 0.3334, 0.1886, 0.3542, 0.1886, 0.3542, 0.1886, 0.3334, 0.2155, 0.3334, 0.2155, 0.3542, 0.2155, 0.3542, 0.2155, 0.3334, 0.2425, 0.3334, 0.2425, 0.3542, 0.2425, 0.3542, 0.2425, 0.3334, 0.2694, 0.3334, 0.2694, 0.3542, 0.2694, 0.3542, 0.2694, 0.3334, 0.2964, 0.3334, 0.2964, 0.3542, 0.2964, 0.3542, 0.2964, 0.3334, 0.3233, 0.3334, 0.3233, 0.3542, 5.685e-05, 0.3542, 5.685e-05, 0.3334, 0.02699, 0.3334, 0.02699, 0.3542, 0.02699, 0.3542, 0.02699, 0.3334, 0.05393, 0.3334, 0.05393, 0.3542, 0.05393, 0.3542, 0.05393, 0.3334, 0.08086, 0.3334, 0.08086, 0.3542, 0.08086, 0.3542, 0.08086, 0.3334, 0.1078, 0.3334, 0.1078, 0.3542, 0.1078, 0.3542, 0.1078, 0.3334, 0.1347, 0.3334, 0.1347, 0.3542, 0.1347, 0.3542, 0.1347, 0.3334, 0.1617, 0.3334, 0.1617, 0.3542, 0.1617, 0.3334, 0.1617, 0.3125, 0.1886, 0.3125, 0.1886, 0.3334, 0.1886, 0.3334, 0.1886, 0.3125, 0.2155, 0.3125, 0.2155, 0.3334, 0.2155, 0.3334, 0.2155, 0.3125, 0.2425, 0.3125, 0.2425, 0.3334, 0.2425, 0.3334, 0.2425, 0.3125, 0.2694, 0.3125, 0.2694, 0.3334, 0.2694, 0.3334, 0.2694, 0.3125, 0.2964, 0.3125, 0.2964, 0.3334, 0.2964, 0.3334, 0.2964, 0.3125, 0.3233, 0.3125, 0.3233, 0.3334, 5.685e-05, 0.3334, 5.685e-05, 0.3125, 0.02699, 0.3125, 0.02699, 0.3334, 0.02699, 0.3334, 0.02699, 0.3125, 0.05393, 0.3125, 0.05393, 0.3334, 0.05393, 0.3334, 0.05393, 0.3125, 0.08086, 0.3125, 0.08086, 0.3334, 0.08086, 0.3334, 0.08086, 0.3125, 0.1078, 0.3125, 0.1078, 0.3334, 0.1078, 0.3334, 0.1078, 0.3125, 0.1347, 0.3125, 0.1347, 0.3334, 0.1347, 0.3334, 0.1347, 0.3125, 0.1617, 0.3125, 0.1617, 0.3334, 0.1617, 0.3125, 0.1617, 0.2917, 0.1886, 0.2917, 0.1886, 0.3125, 0.1886, 0.3125, 0.1886, 0.2917, 0.2155, 0.2917, 0.2155, 0.3125, 0.2155, 0.3125, 0.2155, 0.2917, 0.2425, 0.2917, 0.2425, 0.3125, 0.2425, 0.3125, 0.2425, 0.2917, 0.2694, 0.2917, 0.2694, 0.3125, 0.2694, 0.3125, 0.2694, 0.2917, 0.2964, 0.2917, 0.2964, 0.3125, 0.2964, 0.3125, 0.2964, 0.2917, 0.3233, 0.2917, 0.3233, 0.3125, 5.685e-05, 0.3125, 5.685e-05, 0.2917, 0.02699, 0.2917, 0.02699, 0.3125, 0.02699, 0.3125, 0.02699, 0.2917, 0.05393, 0.2917, 0.05393, 0.3125, 0.05393, 0.3125, 0.05393, 0.2917, 0.08086, 0.2917, 0.08086, 0.3125, 0.08086, 0.3125, 0.08086, 0.2917, 0.1078, 0.2917, 0.1078, 0.3125, 0.1078, 0.3125, 0.1078, 0.2917, 0.1347, 0.2917, 0.1347, 0.3125, 0.1347, 0.3125, 0.1347, 0.2917, 0.1617, 0.2917, 0.1617, 0.3125, 0.1617, 0.2917, 0.1617, 0.2709, 0.1886, 0.2709, 0.1886, 0.2917, 0.1886, 0.2917, 0.1886, 0.2709, 0.2155, 0.2709, 0.2155, 0.2917, 0.2155, 0.2917, 0.2155, 0.2709, 0.2425, 0.2709, 0.2425, 0.2917, 0.2425, 0.2917, 0.2425, 0.2709, 0.2694, 0.2709, 0.2694, 0.2917, 0.2694, 0.2917, 0.2694, 0.2709, 0.2964, 0.2709, 0.2964, 0.2917, 0.2964, 0.2917, 0.2964, 0.2709, 0.3233, 0.2709, 0.3233, 0.2917, 5.685e-05, 0.2917, 5.685e-05, 0.2709, 0.02699, 0.2709, 0.02699, 0.2917, 0.02699, 0.2917, 0.02699, 0.2709, 0.05393, 0.2709, 0.05393, 0.2917, 0.05393, 0.2917, 0.05393, 0.2709, 0.08086, 0.2709, 0.08086, 0.2917, 0.08086, 0.2917, 0.08086, 0.2709, 0.1078, 0.2709, 0.1078, 0.2917, 0.1078, 0.2917, 0.1078, 0.2709, 0.1347, 0.2709, 0.1347, 0.2917, 0.1347, 0.2917, 0.1347, 0.2709, 0.1617, 0.2709, 0.1617, 0.2917, 0.1617, 0.2709, 0.1617, 0.25, 0.1886, 0.25, 0.1886, 0.2709, 0.1886, 0.2709, 0.1886, 0.25, 0.2155, 0.25, 0.2155, 0.2709, 0.2155, 0.2709, 0.2155, 0.25, 0.2425, 0.25, 0.2425, 0.2709, 0.2425, 0.2709, 0.2425, 0.25, 0.2694, 0.25, 0.2694, 0.2709, 0.2694, 0.2709, 0.2694, 0.25, 0.2964, 0.25, 0.2964, 0.2709, 0.2964, 0.2709, 0.2964, 0.25, 0.3233, 0.25, 0.3233, 0.2709, 5.685e-05, 0.2709, 5.685e-05, 0.25, 0.02699, 0.25, 0.02699, 0.2709, 0.02699, 0.2709, 0.02699, 0.25, 0.05393, 0.25, 0.05393, 0.2709, 0.05393, 0.2709, 0.05393, 0.25, 0.08086, 0.25, 0.08086, 0.2709, 0.08086, 0.2709, 0.08086, 0.25, 0.1078, 0.25, 0.1078, 0.2709, 0.1078, 0.2709, 0.1078, 0.25, 0.1347, 0.25, 0.1347, 0.2709, 0.1347, 0.2709, 0.1347, 0.25, 0.1617, 0.25, 0.1617, 0.2709, 0.1617, 0.25, 0.1617, 0.2292, 0.1886, 0.2292, 0.1886, 0.25, 0.1886, 0.25, 0.1886, 0.2292, 0.2155, 0.2292, 0.2155, 0.25, 0.2155, 0.25, 0.2155, 0.2292, 0.2425, 0.2292, 0.2425, 0.25, 0.2425, 0.25, 0.2425, 0.2292, 0.2694, 0.2292, 0.2694, 0.25, 0.2694, 0.25, 0.2694, 0.2292, 0.2964, 0.2292, 0.2964, 0.25, 0.2964, 0.25, 0.2964, 0.2292, 0.3233, 0.2292, 0.3233, 0.25, 5.685e-05, 0.25, 5.685e-05, 0.2292, 0.02699, 0.2292, 0.02699, 0.25, 0.02699, 0.25, 0.02699, 0.2292, 0.05393, 0.2292, 0.05393, 0.25, 0.05393, 0.25, 0.05393, 0.2292, 0.08086, 0.2292, 0.08086, 0.25, 0.08086, 0.25, 0.08086, 0.2292, 0.1078, 0.2292, 0.1078, 0.25, 0.1078, 0.25, 0.1078, 0.2292, 0.1347, 0.2292, 0.1347, 0.25, 0.1347, 0.25, 0.1347, 0.2292, 0.1617, 0.2292, 0.1617, 0.25, 0.1617, 0.2292, 0.1617, 0.2084, 0.1886, 0.2084, 0.1886, 0.2292, 0.1886, 0.2292, 0.1886, 0.2084, 0.2155, 0.2084, 0.2155, 0.2292, 0.2155, 0.2292, 0.2155, 0.2084, 0.2425, 0.2084, 0.2425, 0.2292, 0.2425, 0.2292, 0.2425, 0.2084, 0.2694, 0.2084, 0.2694, 0.2292, 0.2694, 0.2292, 0.2694, 0.2084, 0.2964, 0.2084, 0.2964, 0.2292, 0.2964, 0.2292, 0.2964, 0.2084, 0.3233, 0.2084, 0.3233, 0.2292, 5.685e-05, 0.2292, 5.685e-05, 0.2084, 0.02699, 0.2084, 0.02699, 0.2292, 0.02699, 0.2292, 0.02699, 0.2084, 0.05393, 0.2084, 0.05393, 0.2292, 0.05393, 0.2292, 0.05393, 0.2084, 0.08086, 0.2084, 0.08086, 0.2292, 0.08086, 0.2292, 0.08086, 0.2084, 0.1078, 0.2084, 0.1078, 0.2292, 0.1078, 0.2292, 0.1078, 0.2084, 0.1347, 0.2084, 0.1347, 0.2292, 0.1347, 0.2292, 0.1347, 0.2084, 0.1617, 0.2084, 0.1617, 0.2292, 0.1617, 0.2084, 0.1617, 0.1875, 0.1886, 0.1875, 0.1886, 0.2084, 0.1886, 0.2084, 0.1886, 0.1875, 0.2155, 0.1875, 0.2155, 0.2084, 0.2155, 0.2084, 0.2155, 0.1875, 0.2425, 0.1875, 0.2425, 0.2084, 0.2425, 0.2084, 0.2425, 0.1875, 0.2694, 0.1875, 0.2694, 0.2084, 0.2694, 0.2084, 0.2694, 0.1875, 0.2964, 0.1875, 0.2964, 0.2084, 0.2964, 0.2084, 0.2964, 0.1875, 0.3233, 0.1875, 0.3233, 0.2084, 5.685e-05, 0.2084, 5.685e-05, 0.1875, 0.02699, 0.1875, 0.02699, 0.2084, 0.02699, 0.2084, 0.02699, 0.1875, 0.05393, 0.1875, 0.05393, 0.2084, 0.05393, 0.2084, 0.05393, 0.1875, 0.08086, 0.1875, 0.08086, 0.2084, 0.08086, 0.2084, 0.08086, 0.1875, 0.1078, 0.1875, 0.1078, 0.2084, 0.1078, 0.2084, 0.1078, 0.1875, 0.1347, 0.1875, 0.1347, 0.2084, 0.1347, 0.2084, 0.1347, 0.1875, 0.1617, 0.1875, 0.1617, 0.2084, 0.1617, 0.1875, 0.1617, 0.1667, 0.1886, 0.1667, 0.1886, 0.1875, 0.1886, 0.1875, 0.1886, 0.1667, 0.2155, 0.1667, 0.2155, 0.1875, 0.2155, 0.1875, 0.2155, 0.1667, 0.2425, 0.1667, 0.2425, 0.1875, 0.2425, 0.1875, 0.2425, 0.1667, 0.2694, 0.1667, 0.2694, 0.1875, 0.2694, 0.1875, 0.2694, 0.1667, 0.2964, 0.1667, 0.2964, 0.1875, 0.2964, 0.1875, 0.2964, 0.1667, 0.3233, 0.1667, 0.3233, 0.1875, 5.685e-05, 0.1875, 5.685e-05, 0.1667, 0.02699, 0.1667, 0.02699, 0.1875, 0.02699, 0.1875, 0.02699, 0.1667, 0.05393, 0.1667, 0.05393, 0.1875, 0.05393, 0.1875, 0.05393, 0.1667, 0.08086, 0.1667, 0.08086, 0.1875, 0.08086, 0.1875, 0.08086, 0.1667, 0.1078, 0.1667, 0.1078, 0.1875, 0.1078, 0.1875, 0.1078, 0.1667, 0.1347, 0.1667, 0.1347, 0.1875, 0.1347, 0.1875, 0.1347, 0.1667, 0.1617, 0.1667, 0.1617, 0.1875, 0.1617, 0.1667, 0.1617, 0.1459, 0.1886, 0.1459, 0.1886, 0.1667, 0.1886, 0.1667, 0.1886, 0.1459, 0.2155, 0.1459, 0.2155, 0.1667, 0.2155, 0.1667, 0.2155, 0.1459, 0.2425, 0.1459, 0.2425, 0.1667, 0.2425, 0.1667, 0.2425, 0.1459, 0.2694, 0.1459, 0.2694, 0.1667, 0.2694, 0.1667, 0.2694, 0.1459, 0.2964, 0.1459, 0.2964, 0.1667, 0.2964, 0.1667, 0.2964, 0.1459, 0.3233, 0.1459, 0.3233, 0.1667, 5.685e-05, 0.1667, 5.685e-05, 0.1459, 0.02699, 0.1459, 0.02699, 0.1667, 0.02699, 0.1667, 0.02699, 0.1459, 0.05393, 0.1459, 0.05393, 0.1667, 0.05393, 0.1667, 0.05393, 0.1459, 0.08086, 0.1459, 0.08086, 0.1667, 0.08086, 0.1667, 0.08086, 0.1459, 0.1078, 0.1459, 0.1078, 0.1667, 0.1078, 0.1667, 0.1078, 0.1459, 0.1347, 0.1459, 0.1347, 0.1667, 0.1347, 0.1667, 0.1347, 0.1459, 0.1617, 0.1459, 0.1617, 0.1667, 0.1617, 0.1459, 0.1617, 0.125, 0.1886, 0.125, 0.1886, 0.1459, 0.1886, 0.1459, 0.1886, 0.125, 0.2155, 0.125, 0.2155, 0.1459, 0.2155, 0.1459, 0.2155, 0.125, 0.2425, 0.125, 0.2425, 0.1459, 0.2425, 0.1459, 0.2425, 0.125, 0.2694, 0.125, 0.2694, 0.1459, 0.2694, 0.1459, 0.2694, 0.125, 0.2964, 0.125, 0.2964, 0.1459, 0.2964, 0.1459, 0.2964, 0.125, 0.3233, 0.125, 0.3233, 0.1459, 5.685e-05, 0.1459, 5.685e-05, 0.125, 0.02699, 0.125, 0.02699, 0.1459, 0.02699, 0.1459, 0.02699, 0.125, 0.05393, 0.125, 0.05393, 0.1459, 0.05393, 0.1459, 0.05393, 0.125, 0.08086, 0.125, 0.08086, 0.1459, 0.08086, 0.1459, 0.08086, 0.125, 0.1078, 0.125, 0.1078, 0.1459, 0.1078, 0.1459, 0.1078, 0.125, 0.1347, 0.125, 0.1347, 0.1459, 0.1347, 0.1459, 0.1347, 0.125, 0.1617, 0.125, 0.1617, 0.1459, 0.1617, 0.125, 0.1617, 0.1042, 0.1886, 0.1042, 0.1886, 0.125, 0.1886, 0.125, 0.1886, 0.1042, 0.2155, 0.1042, 0.2155, 0.125, 0.2155, 0.125, 0.2155, 0.1042, 0.2425, 0.1042, 0.2425, 0.125, 0.2425, 0.125, 0.2425, 0.1042, 0.2694, 0.1042, 0.2694, 0.125, 0.2694, 0.125, 0.2694, 0.1042, 0.2964, 0.1042, 0.2964, 0.125, 0.2964, 0.125, 0.2964, 0.1042, 0.3233, 0.1042, 0.3233, 0.125, 5.685e-05, 0.125, 5.685e-05, 0.1042, 0.02699, 0.1042, 0.02699, 0.125, 0.02699, 0.125, 0.02699, 0.1042, 0.05393, 0.1042, 0.05393, 0.125, 0.05393, 0.125, 0.05393, 0.1042, 0.08086, 0.1042, 0.08086, 0.125, 0.08086, 0.125, 0.08086, 0.1042, 0.1078, 0.1042, 0.1078, 0.125, 0.1078, 0.125, 0.1078, 0.1042, 0.1347, 0.1042, 0.1347, 0.125, 0.1347, 0.125, 0.1347, 0.1042, 0.1617, 0.1042, 0.1617, 0.125, 0.1617, 0.1042, 0.1617, 0.08338, 0.1886, 0.08338, 0.1886, 0.1042, 0.1886, 0.1042, 0.1886, 0.08338, 0.2155, 0.08338, 0.2155, 0.1042, 0.2155, 0.1042, 0.2155, 0.08338, 0.2425, 0.08338, 0.2425, 0.1042, 0.2425, 0.1042, 0.2425, 0.08338, 0.2694, 0.08338, 0.2694, 0.1042, 0.2694, 0.1042, 0.2694, 0.08338, 0.2964, 0.08338, 0.2964, 0.1042, 0.2964, 0.1042, 0.2964, 0.08338, 0.3233, 0.08338, 0.3233, 0.1042, 5.685e-05, 0.1042, 5.685e-05, 0.08338, 0.02699, 0.08338, 0.02699, 0.1042, 0.02699, 0.1042, 0.02699, 0.08338, 0.05393, 0.08338, 0.05393, 0.1042, 0.05393, 0.1042, 0.05393, 0.08338, 0.08086, 0.08338, 0.08086, 0.1042, 0.08086, 0.1042, 0.08086, 0.08338, 0.1078, 0.08338, 0.1078, 0.1042, 0.1078, 0.1042, 0.1078, 0.08338, 0.1347, 0.08338, 0.1347, 0.1042, 0.1347, 0.1042, 0.1347, 0.08338, 0.1617, 0.08338, 0.1617, 0.1042, 0.1617, 0.08338, 0.1617, 0.06255, 0.1886, 0.06255, 0.1886, 0.08338, 0.1886, 0.08338, 0.1886, 0.06255, 0.2155, 0.06255, 0.2155, 0.08338, 0.2155, 0.08338, 0.2155, 0.06255, 0.2425, 0.06255, 0.2425, 0.08338, 0.2425, 0.08338, 0.2425, 0.06255, 0.2694, 0.06255, 0.2694, 0.08338, 0.2694, 0.08338, 0.2694, 0.06255, 0.2964, 0.06255, 0.2964, 0.08338, 0.2964, 0.08338, 0.2964, 0.06255, 0.3233, 0.06255, 0.3233, 0.08338, 5.685e-05, 0.08338, 5.685e-05, 0.06255, 0.02699, 0.06255, 0.02699, 0.08338, 0.02699, 0.08338, 0.02699, 0.06255, 0.05393, 0.06255, 0.05393, 0.08338, 0.05393, 0.08338, 0.05393, 0.06255, 0.08086, 0.06255, 0.08086, 0.08338, 0.08086, 0.08338, 0.08086, 0.06255, 0.1078, 0.06255, 0.1078, 0.08338, 0.1078, 0.08338, 0.1078, 0.06255, 0.1347, 0.06255, 0.1347, 0.08338, 0.1347, 0.08338, 0.1347, 0.06255, 0.1617, 0.06255, 0.1617, 0.08338, 0.1617, 0.06255, 0.1617, 0.04172, 0.1886, 0.04172, 0.1886, 0.06255, 0.1886, 0.06255, 0.1886, 0.04172, 0.2155, 0.04172, 0.2155, 0.06255, 0.2155, 0.06255, 0.2155, 0.04172, 0.2425, 0.04172, 0.2425, 0.06255, 0.2425, 0.06255, 0.2425, 0.04172, 0.2694, 0.04172, 0.2694, 0.06255, 0.2694, 0.06255, 0.2694, 0.04172, 0.2964, 0.04172, 0.2964, 0.06255, 0.2964, 0.06255, 0.2964, 0.04172, 0.3233, 0.04172, 0.3233, 0.06255, 5.685e-05, 0.06255, 5.685e-05, 0.04172, 0.02699, 0.04172, 0.02699, 0.06255, 0.02699, 0.06255, 0.02699, 0.04172, 0.05393, 0.04172, 0.05393, 0.06255, 0.05393, 0.06255, 0.05393, 0.04172, 0.08086, 0.04172, 0.08086, 0.06255, 0.08086, 0.06255, 0.08086, 0.04172, 0.1078, 0.04172, 0.1078, 0.06255, 0.1078, 0.06255, 0.1078, 0.04172, 0.1347, 0.04172, 0.1347, 0.06255, 0.1347, 0.06255, 0.1347, 0.04172, 0.1617, 0.04172, 0.1617, 0.06255, 0.1617, 0.04172, 0.1617, 0.02089, 0.1886, 0.02089, 0.1886, 0.04172, 0.1886, 0.04172, 0.1886, 0.02089, 0.2155, 0.02089, 0.2155, 0.04172, 0.2155, 0.04172, 0.2155, 0.02089, 0.2425, 0.02089, 0.2425, 0.04172, 0.2425, 0.04172, 0.2425, 0.02089, 0.2694, 0.02089, 0.2694, 0.04172, 0.2694, 0.04172, 0.2694, 0.02089, 0.2964, 0.02089, 0.2964, 0.04172, 0.2964, 0.04172, 0.2964, 0.02089, 0.3233, 0.02089, 0.3233, 0.04172, 5.685e-05, 0.04172, 5.685e-05, 0.02089, 0.02699, 0.02089, 0.02699, 0.04172, 0.02699, 0.04172, 0.02699, 0.02089, 0.05393, 0.02089, 0.05393, 0.04172, 0.05393, 0.04172, 0.05393, 0.02089, 0.08086, 0.02089, 0.08086, 0.04172, 0.08086, 0.04172, 0.08086, 0.02089, 0.1078, 0.02089, 0.1078, 0.04172, 0.1078, 0.04172, 0.1078, 0.02089, 0.1347, 0.02089, 0.1347, 0.04172, 0.1347, 0.04172, 0.1347, 0.02089, 0.1617, 0.02089, 0.1617, 0.04172, 0.1617, 0.02089, 0.1617, 5.685e-05, 0.1886, 5.685e-05, 0.1886, 0.02089, 0.1886, 0.02089, 0.1886, 5.685e-05, 0.2155, 5.685e-05, 0.2155, 0.02089, 0.2155, 0.02089, 0.2155, 5.685e-05, 0.2425, 5.685e-05, 0.2425, 0.02089, 0.2425, 0.02089, 0.2425, 5.685e-05, 0.2694, 5.685e-05, 0.2694, 0.02089, 0.2694, 0.02089, 0.2694, 5.685e-05, 0.2964, 5.685e-05, 0.2964, 0.02089, 0.2964, 0.02089, 0.2964, 5.685e-05, 0.3233, 5.685e-05, 0.3233, 0.02089, 5.685e-05, 0.02089, 5.685e-05, 5.685e-05, 0.02699, 5.685e-05, 0.02699, 0.02089, 0.02699, 0.02089, 0.02699, 5.685e-05, 0.05393, 5.685e-05, 0.05393, 0.02089, 0.05393, 0.02089, 0.05393, 5.685e-05, 0.08086, 5.685e-05, 0.08086, 0.02089, 0.08086, 0.02089, 0.08086, 5.685e-05, 0.1078, 5.685e-05, 0.1078, 0.02089, 0.1078, 0.02089, 0.1078, 5.685e-05, 0.1347, 5.685e-05, 0.1347, 0.02089, 0.1347, 0.02089, 0.1347, 5.685e-05, 0.1617, 5.685e-05, 0.1617, 0.02089])
me_torus.materials.append(mat_checker)
me_torus.use_remesh_preserve_volume = False
me_torus.use_remesh_preserve_attributes = False
me_torus.use_mirror_vertex_groups = False
me_torus.update()

# ---- objects
ob_torus = bpy.data.objects.new('Torus', me_torus)

# ---- transforms, parenting, visibility, modifiers, constraints
ob_torus.location = (0.0, 0.0, 2.0)
ob_torus.lineart.crease_threshold = 0.0

# ---- collection membership
col_collection_1.objects.link(ob_torus)

# ---- scene / render settings (as saved in the file)
scene.frame_start = 1; scene.frame_end = 250; scene.frame_set(1)
scene.render.engine = 'CYCLES'
scene.render.resolution_percentage = 50
scene.render.dither_intensity = 0.0
scene.cycles.use_denoising = False
scene.cycles.samples = 128
scene.cycles.sampling_pattern = 'TABULATED_SOBOL'
scene.cycles.use_adaptive_sampling = False
scene.cycles.use_light_tree = False
scene.cycles.blur_glossy = 0.0
scene.cycles.sample_clamp_indirect = 0.0
scene.view_settings.view_transform = 'Standard'
bpy.context.view_layer.update()

# ---- added for rendering (the .blend has no active camera and no usable light): camera, sun
cam_auto = bpy.data.cameras.new('AutoCamera')
cam_auto.lens = 50.0
cam_auto.sensor_width = 36.0
cam_auto.clip_end = 1000.0
ob_auto_camera = bpy.data.objects.new('AutoCamera', cam_auto)
scene.collection.objects.link(ob_auto_camera)
ob_auto_camera.location = (3.30332, -3.96398, 4.64266)
ob_auto_camera.rotation_euler = (1.09748, -7.21219e-08, 0.694738)
scene.camera = ob_auto_camera
light_auto_sun = bpy.data.lights.new('AutoSun', 'SUN')
light_auto_sun.energy = 3.0
light_auto_sun.angle = 0.0523599
ob_auto_sun = bpy.data.objects.new('AutoSun', light_auto_sun)
scene.collection.objects.link(ob_auto_sun)
ob_auto_sun.rotation_euler = (0.872665, 0.174533, 0.523599)
bpy.context.view_layer.update()
